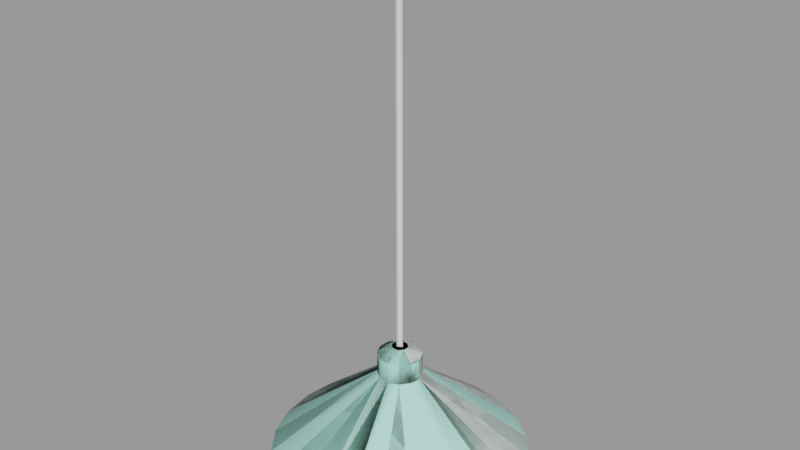 # Source: light_cone_farm.blend  (saved by Blender 2.92.15; exported with 4.5.12 LTS)
import bpy
from mathutils import Matrix  # noqa: F401  (used for matrix-valued properties, if any)

bpy.ops.wm.read_factory_settings(use_empty=True)
scene = bpy.context.scene
scene.name = 'light_cone_farm.qc'

# ---- collections
col_light_cone_farm = bpy.data.collections.new('light_cone_farm'); scene.collection.children.link(col_light_cone_farm)

# ---- materials (node trees are filled in below, after node groups)
mat_lights = bpy.data.materials.new('lights')
mat_lights.use_transparent_shadow = False
mat_lights.diffuse_color = (0.8532, 0.8735, 0.8707, 1.0)
mat_phy = bpy.data.materials.new('  phy')
mat_phy.use_transparent_shadow = False
mat_phy.diffuse_color = (0.4662, 0.9315, 0.7917, 1.0)

# ---- material node trees

# ---- meshes
me_light_cone_farm_reference = bpy.data.meshes.new('light_cone_farm_reference')
me_light_cone_farm_reference.from_pydata([(2.134, -2.134, 48.5), (-2.134, -2.134, 48.5), (0.5, -0.5, 47.73), (-0.5, -0.5, 47.73), (-1.053, -2.541, 0.5564), (0.359, -2.728, 0.5564), (-0.3793, -0.9156, 1.478), (0.3927, -0.9481, 1.478), (1.675, -2.183, 0.5564), (0.9156, -0.3793, 1.478), (2.541, -1.053, 0.5564), (-1.764, -3.055, -7.839), (-3.53, 0.0, -7.839), (-1.09, -1.888, -10.08), (-2.183, 0.0, -10.08), (-1.764, 3.055, -7.839), (-1.09, 1.888, -10.08), (1.764, 3.055, -7.839), (1.09, 1.888, -10.08), (3.53, 0.0, -7.839), (2.183, 1e-06, -10.08), (1.764, -3.055, -7.839), (1.09, -1.888, -10.08), (0.0, 0.0, -11.15), (2.53, -1.048, -2.179), (1.668, -2.173, -2.179), (0.3573, -2.716, -2.179), (-1.048, -2.53, -2.179), (-2.134, 2.134, 48.5), (-0.5, 0.5, 47.73), (2.134, 2.134, 48.5), (0.5, 0.5, 47.73), (-15.44, 4.136, -13.08), (-16.0, 0.0, -13.08), (-2.53, 1.048, -2.179), (-2.716, -0.3573, -2.179), (-15.44, -4.136, -13.08), (-13.84, -7.994, -13.08), (-2.173, -1.668, -2.179), (-11.31, -11.31, -13.08), (-7.994, -13.84, -13.08), (-4.136, -15.44, -13.08), (-1.811, -3.136, -5.009), (-3.624, 0.0, -5.009), (-1.811, 3.136, -5.009), (1.811, 3.136, -5.009), (3.624, 0.0, -5.009), (1.811, -3.136, -5.009), (-0.8727, -1.511, -2.497), (0.8727, -1.511, -2.497), (1.747, 0.0, -2.497), (0.8727, 1.511, -2.497), (-0.8727, 1.511, -2.497), (-1.747, 0.0, -2.497), (4.136, 15.44, -13.08), (4.064, 15.17, -13.37), (-1e-06, 15.72, -13.37), (-1e-06, 16.0, -13.08), (-4.064, 15.17, -13.37), (-4.136, 15.44, -13.08), (-7.854, 13.6, -13.37), (-7.994, 13.84, -13.08), (-11.12, 11.12, -13.37), (-11.31, 11.31, -13.08), (-13.6, 7.854, -13.37), (-13.84, 7.994, -13.08), (-15.17, 4.064, -13.37), (-4.064, -15.17, -13.37), (-7.854, -13.6, -13.37), (-11.12, -11.12, -13.37), (-13.6, -7.854, -13.37), (-15.17, -4.064, -13.37), (-15.72, 0.0, -13.37), (1e-06, -16.0, -13.08), (4.136, -15.44, -13.08), (7.994, -13.84, -13.08), (11.31, -11.31, -13.08), (13.84, -7.994, -13.08), (15.44, -4.136, -13.08), (-2.541, 1.053, 0.5564), (-2.728, -0.359, 0.5564), (-0.9156, 0.3793, 1.478), (-0.9481, -0.3927, 1.478), (-2.183, -1.675, 0.5564), (15.17, -4.064, -13.37), (13.6, -7.854, -13.37), (11.12, -11.12, -13.37), (7.854, -13.6, -13.37), (4.064, -15.17, -13.37), (1e-06, -15.72, -13.37), (16.0, 1e-06, -13.08), (2.716, 0.3573, -2.179), (15.44, 4.136, -13.08), (13.84, 7.994, -13.08), (2.173, 1.668, -2.179), (11.31, 11.31, -13.08), (7.994, 13.84, -13.08), (1.048, 2.53, -2.179), (-0.3573, 2.716, -2.179), (-1.668, 2.173, -2.179), (7.854, 13.6, -13.37), (11.12, 11.12, -13.37), (13.6, 7.854, -13.37), (15.17, 4.064, -13.37), (15.72, 1e-06, -13.37), (-0.2211, 0.383, 1.478), (-0.2211, -0.383, 1.478), (-0.3317, 0.383, 48.0), (-0.3317, -0.383, 48.0), (0.3317, -2e-06, 48.0), (0.4422, 0.0, 1.478), (0.0, 0.0, -0.5699), (1.053, 2.541, 0.5564), (-0.359, 2.728, 0.5564), (0.3793, 0.9156, 1.478), (-0.3927, 0.9481, 1.478), (-1.675, 2.183, 0.5564), (2.183, 1.675, 0.5564), (2.728, 0.359, 0.5564), (0.9481, 0.3927, 1.478)], [], [(0, 1, 2), (3, 2, 1), (4, 5, 6), (7, 6, 5), (7, 5, 8), (8, 9, 7), (10, 9, 8), (11, 12, 13), (14, 13, 12), (12, 15, 14), (16, 14, 15), (15, 17, 16), (18, 16, 17), (17, 19, 18), (20, 18, 19), (19, 21, 20), (21, 22, 20), (21, 11, 22), (13, 22, 11), (23, 22, 13), (20, 22, 23), (23, 18, 20), (23, 16, 18), (23, 14, 16), (23, 13, 14), (10, 8, 24), (25, 24, 8), (8, 5, 25), (5, 26, 25), (5, 4, 26), (4, 27, 26), (1, 28, 3), (29, 3, 28), (30, 0, 31), (2, 31, 0), (29, 31, 3), (31, 2, 3), (28, 30, 29), (30, 31, 29), (32, 33, 34), (35, 34, 33), (33, 36, 35), (36, 37, 35), (35, 37, 38), (37, 39, 38), (39, 40, 38), (40, 27, 38), (27, 40, 41), (42, 43, 11), (11, 43, 12), (43, 44, 12), (44, 15, 12), (44, 45, 15), (45, 17, 15), (45, 46, 17), (19, 17, 46), (46, 47, 19), (47, 21, 19), (47, 42, 21), (21, 42, 11), (42, 47, 48), (47, 49, 48), (47, 46, 49), (50, 49, 46), (46, 45, 50), (45, 51, 50), (45, 44, 51), (51, 44, 52), (44, 43, 52), (52, 43, 53), (43, 42, 53), (42, 48, 53), (54, 55, 56), (57, 54, 56), (56, 58, 57), (59, 57, 58), (58, 60, 59), (61, 59, 60), (60, 62, 61), (63, 61, 62), (62, 64, 63), (65, 63, 64), (64, 66, 65), (32, 65, 66), (41, 40, 67), (68, 67, 40), (40, 39, 68), (69, 68, 39), (39, 37, 69), (70, 69, 37), (37, 36, 70), (71, 70, 36), (36, 33, 71), (72, 71, 33), (33, 32, 72), (32, 66, 72), (41, 73, 27), (26, 27, 73), (73, 74, 26), (74, 75, 26), (26, 75, 25), (75, 76, 25), (76, 77, 25), (77, 24, 25), (24, 77, 78), (79, 80, 81), (82, 81, 80), (82, 80, 83), (83, 6, 82), (4, 6, 83), (78, 77, 84), (85, 84, 77), (77, 76, 85), (86, 85, 76), (76, 75, 86), (87, 86, 75), (75, 74, 87), (88, 87, 74), (74, 73, 88), (89, 88, 73), (73, 41, 89), (41, 67, 89), (78, 90, 24), (91, 24, 90), (90, 92, 91), (92, 93, 91), (91, 93, 94), (93, 95, 94), (95, 96, 94), (96, 97, 94), (97, 96, 54), (54, 57, 97), (98, 97, 57), (57, 59, 98), (59, 61, 98), (98, 61, 99), (61, 63, 99), (63, 65, 99), (65, 34, 99), (34, 65, 32), (54, 96, 55), (100, 55, 96), (96, 95, 100), (101, 100, 95), (95, 93, 101), (102, 101, 93), (93, 92, 102), (103, 102, 92), (92, 90, 103), (104, 103, 90), (90, 78, 104), (78, 84, 104), (105, 106, 107), (106, 108, 107), (106, 109, 108), (110, 109, 106), (110, 105, 109), (105, 107, 109), (104, 84, 111), (111, 103, 104), (111, 102, 103), (111, 101, 102), (111, 100, 101), (111, 55, 100), (89, 67, 111), (111, 88, 89), (111, 87, 88), (111, 86, 87), (111, 85, 86), (111, 84, 85), (56, 55, 111), (111, 58, 56), (111, 60, 58), (111, 62, 60), (111, 64, 62), (111, 66, 64), (72, 66, 111), (111, 71, 72), (111, 70, 71), (111, 69, 70), (111, 68, 69), (111, 67, 68), (112, 113, 114), (115, 114, 113), (115, 113, 116), (116, 81, 115), (79, 81, 116), (112, 117, 97), (94, 97, 117), (117, 118, 94), (118, 91, 94), (118, 10, 91), (10, 24, 91), (79, 116, 34), (99, 34, 116), (116, 113, 99), (113, 98, 99), (113, 112, 98), (112, 97, 98), (4, 83, 27), (38, 27, 83), (83, 80, 38), (80, 35, 38), (80, 79, 35), (79, 34, 35), (7, 9, 6), (6, 9, 82), (82, 9, 81), (9, 119, 81), (119, 114, 81), (114, 115, 81), (10, 118, 9), (119, 9, 118), (119, 118, 117), (117, 114, 119), (112, 114, 117)])
me_light_cone_farm_reference.polygons.foreach_set('use_smooth', [True] * 216)
_k = set([(0, 2), (0, 31), (1, 2), (1, 3), (2, 3), (2, 31), (3, 28), (3, 29), (4, 5), (4, 83), (5, 8), (6, 7), (6, 82), (7, 9), (8, 10), (9, 119), (10, 118), (24, 25), (24, 91), (25, 26), (26, 27), (27, 38), (28, 29), (29, 30), (29, 31), (30, 31), (32, 33), (32, 65), (33, 36), (34, 35), (34, 99), (35, 38), (36, 37), (37, 39), (39, 40), (40, 41), (41, 73), (54, 57), (54, 96), (55, 56), (55, 100), (56, 58), (57, 59), (58, 60), (59, 61), (60, 62), (61, 63), (62, 64), (63, 65), (64, 66), (66, 72), (67, 68), (67, 89), (68, 69), (69, 70), (70, 71), (71, 72), (73, 74), (74, 75), (75, 76), (76, 77), (77, 78), (78, 90), (79, 80), (79, 116), (80, 83), (81, 82), (81, 115), (84, 85), (84, 104), (85, 86), (86, 87), (87, 88), (88, 89), (90, 92), (91, 94), (92, 93), (93, 95), (94, 97), (95, 96), (97, 98), (98, 99), (100, 101), (101, 102), (102, 103), (103, 104), (105, 107), (105, 109), (106, 107), (112, 113), (112, 117), (113, 116), (114, 115), (114, 119), (117, 118)])
me_light_cone_farm_reference.attributes.new('sharp_edge', 'BOOLEAN', 'EDGE').data.foreach_set('value', [ (min(e.vertices), max(e.vertices)) in _k for e in me_light_cone_farm_reference.edges])
_uv = me_light_cone_farm_reference.uv_layers.new(name='UVMap')
_uv.uv.foreach_set('vector', [0.8993, 0.9618, 0.9316, 0.9617, 0.9123, 0.9754, 0.9194, 0.9754, 0.9123, 0.9754, 0.9316, 0.9617, 0.8538, 0.9932, 0.8573, 0.9781, 0.8312, 0.9805, 0.8362, 0.9702, 0.8312, 0.9805, 0.8573, 0.9781, 0.8362, 0.9702, 0.8573, 0.9781, 0.8572, 0.9621, 0.8572, 0.9621, 0.8311, 0.9599, 0.8362, 0.9702, 0.8536, 0.947, 0.8311, 0.9599, 0.8572, 0.9621, 0.9372, 0.99, 0.966, 0.997, 0.9479, 0.9716, 0.9647, 0.9761, 0.9479, 0.9716, 0.966, 0.997, 0.966, 0.997, 0.9952, 0.9787, 0.9647, 0.9761, 0.9787, 0.9663, 0.9647, 0.9761, 0.9952, 0.9787, 0.9952, 0.9787, 0.9967, 0.9391, 0.9787, 0.9663, 0.9784, 0.9479, 0.9787, 0.9663, 0.9967, 0.9391, 0.9967, 0.9391, 0.9704, 0.9175, 0.9784, 0.9479, 0.9645, 0.9376, 0.9784, 0.9479, 0.9704, 0.9175, 0.9704, 0.9175, 0.9393, 0.9219, 0.9645, 0.9376, 0.9393, 0.9219, 0.9481, 0.9417, 0.9645, 0.9376, 0.9393, 0.9219, 0.9194, 0.9458, 0.9481, 0.9417, 0.94, 0.9573, 0.9481, 0.9417, 0.9194, 0.9458, 0.9612, 0.9569, 0.9481, 0.9417, 0.94, 0.9573, 0.9645, 0.9376, 0.9481, 0.9417, 0.9612, 0.9569, 0.9612, 0.9569, 0.9784, 0.9479, 0.9645, 0.9376, 0.9612, 0.9569, 0.9787, 0.9663, 0.9784, 0.9479, 0.9612, 0.9569, 0.9647, 0.9761, 0.9787, 0.9663, 0.9612, 0.9569, 0.9479, 0.9716, 0.9647, 0.9761, 0.8536, 0.947, 0.8572, 0.9621, 0.8878, 0.9461, 0.8879, 0.962, 0.8878, 0.9461, 0.8572, 0.9621, 0.8572, 0.9621, 0.8573, 0.9781, 0.8879, 0.962, 0.8573, 0.9781, 0.8879, 0.9779, 0.8879, 0.962, 0.8573, 0.9781, 0.8538, 0.9932, 0.8879, 0.9779, 0.8538, 0.9932, 0.888, 0.9938, 0.8879, 0.9779, 0.9316, 0.9617, 0.9315, 0.9939, 0.9194, 0.9754, 0.9194, 0.9825, 0.9194, 0.9754, 0.9315, 0.9939, 0.8991, 0.994, 0.8993, 0.9618, 0.9124, 0.9826, 0.9123, 0.9754, 0.9124, 0.9826, 0.8993, 0.9618, 0.9194, 0.9825, 0.9124, 0.9826, 0.9194, 0.9754, 0.9124, 0.9826, 0.9123, 0.9754, 0.9194, 0.9754, 0.9315, 0.9939, 0.8991, 0.994, 0.9194, 0.9825, 0.8991, 0.994, 0.9124, 0.9826, 0.9194, 0.9825, 0.9814, 0.7891, 0.9419, 0.7639, 0.8655, 0.9428, 0.8521, 0.9343, 0.8655, 0.9428, 0.9419, 0.7639, 0.9419, 0.7639, 0.8982, 0.7474, 0.8521, 0.9343, 0.8982, 0.7474, 0.852, 0.7399, 0.8521, 0.9343, 0.8521, 0.9343, 0.852, 0.7399, 0.8364, 0.9317, 0.852, 0.7399, 0.8053, 0.7417, 0.8364, 0.9317, 0.8053, 0.7417, 0.7599, 0.753, 0.8364, 0.9317, 0.7599, 0.753, 0.821, 0.9355, 0.8364, 0.9317, 0.821, 0.9355, 0.7599, 0.753, 0.7177, 0.7732, 0.5912, 0.8799, 0.5938, 0.8505, 0.5683, 0.8775, 0.5683, 0.8775, 0.5938, 0.8505, 0.5708, 0.8489, 0.5938, 0.8505, 0.5953, 0.821, 0.5708, 0.8489, 0.5953, 0.821, 0.5723, 0.8202, 0.5708, 0.8489, 0.5953, 0.821, 0.5959, 0.7915, 0.5723, 0.8202, 0.5959, 0.7915, 0.5729, 0.7915, 0.5723, 0.8202, 0.5959, 0.7915, 0.5955, 0.762, 0.5729, 0.7915, 0.5725, 0.7627, 0.5729, 0.7915, 0.5955, 0.762, 0.5955, 0.762, 0.5942, 0.7326, 0.5725, 0.7627, 0.5942, 0.7326, 0.5712, 0.734, 0.5725, 0.7627, 0.5942, 0.7326, 0.5918, 0.7032, 0.5712, 0.734, 0.5712, 0.734, 0.5918, 0.7032, 0.5689, 0.7054, 0.9098, 0.8949, 0.9342, 0.9116, 0.9299, 0.8791, 0.9342, 0.9116, 0.9416, 0.8872, 0.9299, 0.8791, 0.9342, 0.9116, 0.9636, 0.9114, 0.9416, 0.8872, 0.9559, 0.8871, 0.9416, 0.8872, 0.9636, 0.9114, 0.9636, 0.9114, 0.9877, 0.8944, 0.9559, 0.8871, 0.9877, 0.8944, 0.9675, 0.8789, 0.9559, 0.8871, 0.9877, 0.8944, 0.9978, 0.8667, 0.9675, 0.8789, 0.9675, 0.8789, 0.9978, 0.8667, 0.9723, 0.8655, 0.9978, 0.8667, 0.9903, 0.8382, 0.9723, 0.8655, 0.9723, 0.8655, 0.9903, 0.8382, 0.9687, 0.8518, 0.9903, 0.8382, 0.9678, 0.8191, 0.9687, 0.8518, 0.9678, 0.8191, 0.9579, 0.8426, 0.9687, 0.8518, 0.8244, 0.9605, 0.8215, 0.9552, 0.7805, 0.9759, 0.7822, 0.9807, 0.8244, 0.9605, 0.7805, 0.9759, 0.7805, 0.9759, 0.7362, 0.9883, 0.7822, 0.9807, 0.737, 0.9927, 0.7822, 0.9807, 0.7362, 0.9883, 0.7362, 0.9883, 0.6904, 0.992, 0.737, 0.9927, 0.6904, 0.9966, 0.737, 0.9927, 0.6904, 0.992, 0.6904, 0.992, 0.6447, 0.9871, 0.6904, 0.9966, 0.6438, 0.9921, 0.6904, 0.9966, 0.6447, 0.9871, 0.6447, 0.9871, 0.6009, 0.9734, 0.6438, 0.9921, 0.5989, 0.9791, 0.6438, 0.9921, 0.6009, 0.9734, 0.6009, 0.9734, 0.5604, 0.9516, 0.5989, 0.9791, 0.557, 0.9583, 0.5989, 0.9791, 0.5604, 0.9516, 0.557, 0.9583, 0.5989, 0.9791, 0.5604, 0.9516, 0.6009, 0.9734, 0.5604, 0.9516, 0.5989, 0.9791, 0.5989, 0.9791, 0.6438, 0.9921, 0.6009, 0.9734, 0.6447, 0.9871, 0.6009, 0.9734, 0.6438, 0.9921, 0.6438, 0.9921, 0.6904, 0.9966, 0.6447, 0.9871, 0.6904, 0.992, 0.6447, 0.9871, 0.6904, 0.9966, 0.6904, 0.9966, 0.737, 0.9927, 0.6904, 0.992, 0.7362, 0.9883, 0.6904, 0.992, 0.737, 0.9927, 0.737, 0.9927, 0.7822, 0.9807, 0.7362, 0.9883, 0.7805, 0.9759, 0.7362, 0.9883, 0.7822, 0.9807, 0.7822, 0.9807, 0.8244, 0.9605, 0.7805, 0.9759, 0.8244, 0.9605, 0.8215, 0.9552, 0.7805, 0.9759, 0.9814, 0.7891, 0.9419, 0.7639, 0.8655, 0.9428, 0.8521, 0.9343, 0.8655, 0.9428, 0.9419, 0.7639, 0.9419, 0.7639, 0.8982, 0.7474, 0.8521, 0.9343, 0.8982, 0.7474, 0.852, 0.7399, 0.8521, 0.9343, 0.8521, 0.9343, 0.852, 0.7399, 0.8364, 0.9317, 0.852, 0.7399, 0.8053, 0.7417, 0.8364, 0.9317, 0.8053, 0.7417, 0.7599, 0.753, 0.8364, 0.9317, 0.7599, 0.753, 0.821, 0.9355, 0.8364, 0.9317, 0.821, 0.9355, 0.7599, 0.753, 0.7177, 0.7732, 0.8538, 0.9932, 0.8573, 0.9781, 0.8312, 0.9805, 0.8362, 0.9702, 0.8312, 0.9805, 0.8573, 0.9781, 0.8362, 0.9702, 0.8573, 0.9781, 0.8572, 0.9621, 0.8572, 0.9621, 0.8311, 0.9599, 0.8362, 0.9702, 0.8536, 0.947, 0.8311, 0.9599, 0.8572, 0.9621, 0.557, 0.9583, 0.5989, 0.9791, 0.5604, 0.9516, 0.6009, 0.9734, 0.5604, 0.9516, 0.5989, 0.9791, 0.5989, 0.9791, 0.6438, 0.9921, 0.6009, 0.9734, 0.6447, 0.9871, 0.6009, 0.9734, 0.6438, 0.9921, 0.6438, 0.9921, 0.6904, 0.9966, 0.6447, 0.9871, 0.6904, 0.992, 0.6447, 0.9871, 0.6904, 0.9966, 0.6904, 0.9966, 0.737, 0.9927, 0.6904, 0.992, 0.7362, 0.9883, 0.6904, 0.992, 0.737, 0.9927, 0.737, 0.9927, 0.7822, 0.9807, 0.7362, 0.9883, 0.7805, 0.9759, 0.7362, 0.9883, 0.7822, 0.9807, 0.7822, 0.9807, 0.8244, 0.9605, 0.7805, 0.9759, 0.8244, 0.9605, 0.8215, 0.9552, 0.7805, 0.9759, 0.9814, 0.7891, 0.9419, 0.7639, 0.8655, 0.9428, 0.8521, 0.9343, 0.8655, 0.9428, 0.9419, 0.7639, 0.9419, 0.7639, 0.8982, 0.7474, 0.8521, 0.9343, 0.8982, 0.7474, 0.852, 0.7399, 0.8521, 0.9343, 0.8521, 0.9343, 0.852, 0.7399, 0.8364, 0.9317, 0.852, 0.7399, 0.8053, 0.7417, 0.8364, 0.9317, 0.8053, 0.7417, 0.7599, 0.753, 0.8364, 0.9317, 0.7599, 0.753, 0.821, 0.9355, 0.8364, 0.9317, 0.821, 0.9355, 0.7599, 0.753, 0.7177, 0.7732, 0.9814, 0.7891, 0.9419, 0.7639, 0.8655, 0.9428, 0.8521, 0.9343, 0.8655, 0.9428, 0.9419, 0.7639, 0.9419, 0.7639, 0.8982, 0.7474, 0.8521, 0.9343, 0.8982, 0.7474, 0.852, 0.7399, 0.8521, 0.9343, 0.8521, 0.9343, 0.852, 0.7399, 0.8364, 0.9317, 0.852, 0.7399, 0.8053, 0.7417, 0.8364, 0.9317, 0.8053, 0.7417, 0.7599, 0.753, 0.8364, 0.9317, 0.7599, 0.753, 0.821, 0.9355, 0.8364, 0.9317, 0.821, 0.9355, 0.7599, 0.753, 0.7177, 0.7732, 0.557, 0.9583, 0.5989, 0.9791, 0.5604, 0.9516, 0.6009, 0.9734, 0.5604, 0.9516, 0.5989, 0.9791, 0.5989, 0.9791, 0.6438, 0.9921, 0.6009, 0.9734, 0.6447, 0.9871, 0.6009, 0.9734, 0.6438, 0.9921, 0.6438, 0.9921, 0.6904, 0.9966, 0.6447, 0.9871, 0.6904, 0.992, 0.6447, 0.9871, 0.6904, 0.9966, 0.6904, 0.9966, 0.737, 0.9927, 0.6904, 0.992, 0.7362, 0.9883, 0.6904, 0.992, 0.737, 0.9927, 0.737, 0.9927, 0.7822, 0.9807, 0.7362, 0.9883, 0.7805, 0.9759, 0.7362, 0.9883, 0.7822, 0.9807, 0.7822, 0.9807, 0.8244, 0.9605, 0.7805, 0.9759, 0.8244, 0.9605, 0.8215, 0.9552, 0.7805, 0.9759, 0.9676, 0.2684, 0.9759, 0.2684, 0.9676, 0.7726, 0.9759, 0.2684, 0.9759, 0.7726, 0.9676, 0.7726, 0.9759, 0.2684, 0.9842, 0.7726, 0.9759, 0.7726, 0.9842, 0.2684, 0.9842, 0.7726, 0.9759, 0.2684, 0.9842, 0.2684, 0.9925, 0.2684, 0.9842, 0.7726, 0.9925, 0.2684, 0.9925, 0.7726, 0.9842, 0.7726, 0.7805, 0.9759, 0.8215, 0.9552, 0.6948, 0.7651, 0.6948, 0.7651, 0.7362, 0.9883, 0.7805, 0.9759, 0.6948, 0.7651, 0.6904, 0.992, 0.7362, 0.9883, 0.6948, 0.7651, 0.6447, 0.9871, 0.6904, 0.992, 0.6948, 0.7651, 0.6009, 0.9734, 0.6447, 0.9871, 0.6948, 0.7651, 0.5604, 0.9516, 0.6009, 0.9734, 0.7805, 0.9759, 0.8215, 0.9552, 0.6948, 0.7651, 0.6948, 0.7651, 0.7362, 0.9883, 0.7805, 0.9759, 0.6948, 0.7651, 0.6904, 0.992, 0.7362, 0.9883, 0.6948, 0.7651, 0.6447, 0.9871, 0.6904, 0.992, 0.6948, 0.7651, 0.6009, 0.9734, 0.6447, 0.9871, 0.6948, 0.7651, 0.5604, 0.9516, 0.6009, 0.9734, 0.7805, 0.9759, 0.8215, 0.9552, 0.6948, 0.7651, 0.6948, 0.7651, 0.7362, 0.9883, 0.7805, 0.9759, 0.6948, 0.7651, 0.6904, 0.992, 0.7362, 0.9883, 0.6948, 0.7651, 0.6447, 0.9871, 0.6904, 0.992, 0.6948, 0.7651, 0.6009, 0.9734, 0.6447, 0.9871, 0.6948, 0.7651, 0.5604, 0.9516, 0.6009, 0.9734, 0.7805, 0.9759, 0.8215, 0.9552, 0.6948, 0.7651, 0.6948, 0.7651, 0.7362, 0.9883, 0.7805, 0.9759, 0.6948, 0.7651, 0.6904, 0.992, 0.7362, 0.9883, 0.6948, 0.7651, 0.6447, 0.9871, 0.6904, 0.992, 0.6948, 0.7651, 0.6009, 0.9734, 0.6447, 0.9871, 0.6948, 0.7651, 0.5604, 0.9516, 0.6009, 0.9734, 0.8538, 0.9932, 0.8573, 0.9781, 0.8312, 0.9805, 0.8362, 0.9702, 0.8312, 0.9805, 0.8573, 0.9781, 0.8362, 0.9702, 0.8573, 0.9781, 0.8572, 0.9621, 0.8572, 0.9621, 0.8311, 0.9599, 0.8362, 0.9702, 0.8536, 0.947, 0.8311, 0.9599, 0.8572, 0.9621, 0.8536, 0.947, 0.8572, 0.9621, 0.8878, 0.9461, 0.8879, 0.962, 0.8878, 0.9461, 0.8572, 0.9621, 0.8572, 0.9621, 0.8573, 0.9781, 0.8879, 0.962, 0.8573, 0.9781, 0.8879, 0.9779, 0.8879, 0.962, 0.8573, 0.9781, 0.8538, 0.9932, 0.8879, 0.9779, 0.8538, 0.9932, 0.888, 0.9938, 0.8879, 0.9779, 0.8536, 0.947, 0.8572, 0.9621, 0.8878, 0.9461, 0.8879, 0.962, 0.8878, 0.9461, 0.8572, 0.9621, 0.8572, 0.9621, 0.8573, 0.9781, 0.8879, 0.962, 0.8573, 0.9781, 0.8879, 0.9779, 0.8879, 0.962, 0.8573, 0.9781, 0.8538, 0.9932, 0.8879, 0.9779, 0.8538, 0.9932, 0.888, 0.9938, 0.8879, 0.9779, 0.8536, 0.947, 0.8572, 0.9621, 0.8878, 0.9461, 0.8879, 0.962, 0.8878, 0.9461, 0.8572, 0.9621, 0.8572, 0.9621, 0.8573, 0.9781, 0.8879, 0.962, 0.8573, 0.9781, 0.8879, 0.9779, 0.8879, 0.962, 0.8573, 0.9781, 0.8538, 0.9932, 0.8879, 0.9779, 0.8538, 0.9932, 0.888, 0.9938, 0.8879, 0.9779, 0.9153, 0.9336, 0.9153, 0.9236, 0.9076, 0.94, 0.9076, 0.94, 0.9153, 0.9236, 0.8977, 0.94, 0.8977, 0.94, 0.9153, 0.9236, 0.8912, 0.9324, 0.9153, 0.9236, 0.9088, 0.916, 0.8912, 0.9324, 0.9088, 0.916, 0.8989, 0.916, 0.8912, 0.9324, 0.8989, 0.916, 0.8912, 0.9224, 0.8912, 0.9324, 0.8538, 0.9932, 0.8573, 0.9781, 0.8312, 0.9805, 0.8362, 0.9702, 0.8312, 0.9805, 0.8573, 0.9781, 0.8362, 0.9702, 0.8573, 0.9781, 0.8572, 0.9621, 0.8572, 0.9621, 0.8311, 0.9599, 0.8362, 0.9702, 0.8536, 0.947, 0.8311, 0.9599, 0.8572, 0.9621])
me_light_cone_farm_reference.materials.append(mat_lights)
me_light_cone_farm_reference.use_remesh_fix_poles = True
me_light_cone_farm_reference.use_remesh_preserve_attributes = False
me_light_cone_farm_reference.use_mirror_vertex_groups = False
me_light_cone_farm_reference.update()
me_light_cone_farm_reference.normals_split_custom_set([tuple(v) for v in zip(*[iter([0.0, -0.4255, -0.905, 0.0, -0.4255, -0.905, 0.0, -0.4255, -0.905, 0.0, -0.4255, -0.905, 0.0, -0.4255, -0.905, 0.0, -0.4255, -0.905, -0.1776, -0.4287, 0.8858, 0.03561, -0.4649, 0.8846, -0.1726, -0.4166, 0.8926, 0.1714, -0.4139, 0.8941, -0.1726, -0.4166, 0.8926, 0.03561, -0.4649, 0.8846, 0.1714, -0.4139, 0.8941, 0.03561, -0.4649, 0.8846, 0.3036, -0.354, 0.8846, 0.3036, -0.354, 0.8846, 0.4164, -0.1725, 0.8927, 0.1714, -0.4139, 0.8941, 0.4287, -0.1776, 0.8858, 0.4164, -0.1725, 0.8927, 0.3036, -0.354, 0.8846, -0.488, -0.824, -0.2878, -0.9575, 0.01106, -0.2881, -0.4396, -0.5636, -0.6994, -0.7075, 0.09942, -0.6997, -0.4396, -0.5636, -0.6994, -0.9575, 0.01106, -0.2881, -0.9575, 0.01106, -0.2881, -0.4689, 0.835, -0.2879, -0.7075, 0.09942, -0.6997, -0.2677, 0.6627, -0.6993, -0.7075, 0.09942, -0.6997, -0.4689, 0.835, -0.2879, -0.4689, 0.835, -0.2879, 0.488, 0.824, -0.2878, -0.2677, 0.6627, -0.6993, 0.4396, 0.5636, -0.6994, -0.2677, 0.6627, -0.6993, 0.488, 0.824, -0.2878, 0.488, 0.824, -0.2878, 0.9575, -0.01106, -0.2881, 0.4396, 0.5636, -0.6994, 0.7075, -0.09942, -0.6997, 0.4396, 0.5636, -0.6994, 0.9575, -0.01106, -0.2881, 0.9575, -0.01106, -0.2881, 0.4689, -0.835, -0.2879, 0.7075, -0.09942, -0.6997, 0.4689, -0.835, -0.2879, 0.2677, -0.6627, -0.6993, 0.7075, -0.09942, -0.6997, 0.4689, -0.835, -0.2879, -0.488, -0.824, -0.2878, 0.2677, -0.6627, -0.6993, -0.4396, -0.5636, -0.6994, 0.2677, -0.6627, -0.6993, -0.488, -0.824, -0.2878, -1.414e-07, -7.38e-08, -1.0, 0.2677, -0.6627, -0.6993, -0.4396, -0.5636, -0.6994, 0.7075, -0.09942, -0.6997, 0.2677, -0.6627, -0.6993, -1.414e-07, -7.38e-08, -1.0, -1.414e-07, -7.38e-08, -1.0, 0.4396, 0.5636, -0.6994, 0.7075, -0.09942, -0.6997, -1.414e-07, -7.38e-08, -1.0, -0.2677, 0.6627, -0.6993, 0.4396, 0.5636, -0.6994, -1.414e-07, -7.38e-08, -1.0, -0.7075, 0.09942, -0.6997, -0.2677, 0.6627, -0.6993, -1.414e-07, -7.38e-08, -1.0, -0.4396, -0.5636, -0.6994, -0.7075, 0.09942, -0.6997, 0.9542, -0.2993, -0.004477, 0.6774, -0.7356, -0.004474, 0.8863, -0.4631, -0.004482, 0.536, -0.8442, -0.004481, 0.8863, -0.4631, -0.004482, 0.6774, -0.7356, -0.004474, 0.6774, -0.7356, -0.004474, 0.2179, -0.976, -0.004472, 0.536, -0.8442, -0.004481, 0.2179, -0.976, -0.004472, 0.04121, -0.9991, -0.004472, 0.536, -0.8442, -0.004481, 0.2179, -0.976, -0.004472, -0.2993, -0.9542, -0.004466, 0.04121, -0.9991, -0.004472, -0.2993, -0.9542, -0.004466, -0.4631, -0.8863, -0.004479, 0.04121, -0.9991, -0.004472, -0.4255, 0.0, -0.905, -0.4255, 0.0, -0.905, -0.4255, 0.0, -0.905, -0.4255, 0.0, -0.905, -0.4255, 0.0, -0.905, -0.4255, 0.0, -0.905, 0.4255, 0.0, -0.905, 0.4255, 0.0, -0.905, 0.4255, 0.0, -0.905, 0.4255, 0.0, -0.905, 0.4255, 0.0, -0.905, 0.4255, 0.0, -0.905, 0.0, 0.0, -1.0, 0.0, 0.0, -1.0, 0.0, 0.0, -1.0, 0.0, 0.0, -1.0, 0.0, 0.0, -1.0, 0.0, 0.0, -1.0, 0.0, 0.4255, -0.905, 0.0, 0.4255, -0.905, 0.0, 0.4255, -0.905, 0.0, 0.4255, -0.905, 0.0, 0.4255, -0.905, 0.0, 0.4255, -0.905, -0.6126, 0.1657, 0.7728, -0.6336, 0.02784, 0.7732, -0.5949, 0.202, 0.778, -0.6159, -0.1235, 0.7781, -0.5949, 0.202, 0.778, -0.6336, 0.02784, 0.7732, -0.6336, 0.02784, 0.7732, -0.6126, -0.1657, 0.7728, -0.6159, -0.1235, 0.7781, -0.6126, -0.1657, 0.7728, -0.5632, -0.2924, 0.7728, -0.6159, -0.1235, 0.7781, -0.6159, -0.1235, 0.7781, -0.5632, -0.2924, 0.7728, -0.4718, -0.4146, 0.7782, -0.5632, -0.2924, 0.7728, -0.449, -0.448, 0.7731, -0.4718, -0.4146, 0.7782, -0.449, -0.448, 0.7731, -0.3401, -0.5356, 0.7729, -0.4718, -0.4146, 0.7782, -0.3401, -0.5356, 0.7729, -0.202, -0.5949, 0.778, -0.4718, -0.4146, 0.7782, -0.202, -0.5949, 0.778, -0.3401, -0.5356, 0.7729, -0.1651, -0.6128, 0.7728, -0.4616, -0.8321, 0.3073, -0.9514, -0.01596, 0.3075, -0.488, -0.824, -0.2878, -0.488, -0.824, -0.2878, -0.9514, -0.01596, 0.3075, -0.9575, 0.01106, -0.2881, -0.9514, -0.01596, 0.3075, -0.4892, 0.8162, 0.3073, -0.9575, 0.01106, -0.2881, -0.4892, 0.8162, 0.3073, -0.4689, 0.835, -0.2879, -0.9575, 0.01106, -0.2881, -0.4892, 0.8162, 0.3073, 0.4616, 0.8321, 0.3073, -0.4689, 0.835, -0.2879, 0.4616, 0.8321, 0.3073, 0.488, 0.824, -0.2878, -0.4689, 0.835, -0.2879, 0.4616, 0.8321, 0.3073, 0.9514, 0.01596, 0.3075, 0.488, 0.824, -0.2878, 0.9575, -0.01106, -0.2881, 0.488, 0.824, -0.2878, 0.9514, 0.01596, 0.3075, 0.9514, 0.01596, 0.3075, 0.4892, -0.8162, 0.3073, 0.9575, -0.01106, -0.2881, 0.4892, -0.8162, 0.3073, 0.4689, -0.835, -0.2879, 0.9575, -0.01106, -0.2881, 0.4892, -0.8162, 0.3073, -0.4616, -0.8321, 0.3073, 0.4689, -0.835, -0.2879, 0.4689, -0.835, -0.2879, -0.4616, -0.8321, 0.3073, -0.488, -0.824, -0.2878, -0.4616, -0.8321, 0.3073, 0.4892, -0.8162, 0.3073, -0.2637, -0.762, 0.5914, 0.4892, -0.8162, 0.3073, 0.5275, -0.6098, 0.5915, -0.2637, -0.762, 0.5914, 0.4892, -0.8162, 0.3073, 0.9514, 0.01596, 0.3075, 0.5275, -0.6098, 0.5915, 0.7915, 0.1526, 0.5918, 0.5275, -0.6098, 0.5915, 0.9514, 0.01596, 0.3075, 0.9514, 0.01596, 0.3075, 0.4616, 0.8321, 0.3073, 0.7915, 0.1526, 0.5918, 0.4616, 0.8321, 0.3073, 0.2637, 0.762, 0.5914, 0.7915, 0.1526, 0.5918, 0.4616, 0.8321, 0.3073, -0.4892, 0.8162, 0.3073, 0.2637, 0.762, 0.5914, 0.2637, 0.762, 0.5914, -0.4892, 0.8162, 0.3073, -0.5275, 0.6098, 0.5915, -0.4892, 0.8162, 0.3073, -0.9514, -0.01596, 0.3075, -0.5275, 0.6098, 0.5915, -0.5275, 0.6098, 0.5915, -0.9514, -0.01596, 0.3075, -0.7915, -0.1526, 0.5918, -0.9514, -0.01596, 0.3075, -0.4616, -0.8321, 0.3073, -0.7915, -0.1526, 0.5918, -0.4616, -0.8321, 0.3073, -0.2637, -0.762, 0.5914, -0.7915, -0.1526, 0.5918, 0.1579, 0.7054, -0.691, 0.2184, 0.6892, -0.6909, 0.0325, 0.7219, -0.6913, -0.03254, 0.7219, -0.6913, 0.1579, 0.7054, -0.691, 0.0325, 0.7219, -0.6913, 0.0325, 0.7219, -0.6913, -0.1579, 0.7054, -0.691, -0.03254, 0.7219, -0.6913, -0.2184, 0.6892, -0.6909, -0.03254, 0.7219, -0.6913, -0.1579, 0.7054, -0.691, -0.1579, 0.7054, -0.691, -0.3329, 0.6417, -0.6909, -0.2184, 0.6892, -0.6909, -0.3872, 0.6104, -0.691, -0.2184, 0.6892, -0.6909, -0.3329, 0.6417, -0.6909, -0.3329, 0.6417, -0.6909, -0.4875, 0.5334, -0.6913, -0.3872, 0.6104, -0.691, -0.5334, 0.4874, -0.6913, -0.3872, 0.6104, -0.691, -0.4875, 0.5334, -0.6913, -0.4875, 0.5334, -0.6913, -0.6105, 0.3871, -0.691, -0.5334, 0.4874, -0.6913, -0.6417, 0.3329, -0.6909, -0.5334, 0.4874, -0.6913, -0.6105, 0.3871, -0.691, -0.6105, 0.3871, -0.691, -0.6892, 0.2184, -0.6909, -0.6417, 0.3329, -0.6909, -0.7054, 0.1579, -0.691, -0.6417, 0.3329, -0.6909, -0.6892, 0.2184, -0.6909, -0.1579, -0.7054, -0.691, -0.333, -0.6417, -0.6909, -0.2184, -0.6892, -0.6909, -0.3872, -0.6104, -0.691, -0.2184, -0.6892, -0.6909, -0.333, -0.6417, -0.6909, -0.333, -0.6417, -0.6909, -0.4874, -0.5334, -0.6913, -0.3872, -0.6104, -0.691, -0.5334, -0.4875, -0.6913, -0.3872, -0.6104, -0.691, -0.4874, -0.5334, -0.6913, -0.4874, -0.5334, -0.6913, -0.6104, -0.3872, -0.691, -0.5334, -0.4875, -0.6913, -0.6417, -0.3329, -0.6909, -0.5334, -0.4875, -0.6913, -0.6104, -0.3872, -0.691, -0.6104, -0.3872, -0.691, -0.6892, -0.2183, -0.6909, -0.6417, -0.3329, -0.6909, -0.7054, -0.1579, -0.691, -0.6417, -0.3329, -0.6909, -0.6892, -0.2183, -0.6909, -0.6892, -0.2183, -0.6909, -0.7219, -0.03249, -0.6913, -0.7054, -0.1579, -0.691, -0.7219, 0.0325, -0.6913, -0.7054, -0.1579, -0.691, -0.7219, -0.03249, -0.6913, -0.7219, -0.03249, -0.6913, -0.7054, 0.1579, -0.691, -0.7219, 0.0325, -0.6913, -0.7054, 0.1579, -0.691, -0.6892, 0.2184, -0.6909, -0.7219, 0.0325, -0.6913, -0.1651, -0.6128, 0.7728, -0.02789, -0.6336, 0.7732, -0.202, -0.5949, 0.778, 0.1235, -0.6159, 0.7781, -0.202, -0.5949, 0.778, -0.02789, -0.6336, 0.7732, -0.02789, -0.6336, 0.7732, 0.1655, -0.6127, 0.7728, 0.1235, -0.6159, 0.7781, 0.1655, -0.6127, 0.7728, 0.2924, -0.5632, 0.7728, 0.1235, -0.6159, 0.7781, 0.1235, -0.6159, 0.7781, 0.2924, -0.5632, 0.7728, 0.4146, -0.4718, 0.7782, 0.2924, -0.5632, 0.7728, 0.448, -0.449, 0.7731, 0.4146, -0.4718, 0.7782, 0.448, -0.449, 0.7731, 0.5356, -0.3401, 0.7729, 0.4146, -0.4718, 0.7782, 0.5356, -0.3401, 0.7729, 0.5949, -0.202, 0.778, 0.4146, -0.4718, 0.7782, 0.5949, -0.202, 0.778, 0.5356, -0.3401, 0.7729, 0.6126, -0.1657, 0.7728, -0.4287, 0.1776, 0.8858, -0.4649, -0.03561, 0.8846, -0.4164, 0.1725, 0.8927, -0.4139, -0.1714, 0.8941, -0.4164, 0.1725, 0.8927, -0.4649, -0.03561, 0.8846, -0.4139, -0.1714, 0.8941, -0.4649, -0.03561, 0.8846, -0.354, -0.3036, 0.8846, -0.354, -0.3036, 0.8846, -0.1726, -0.4166, 0.8926, -0.4139, -0.1714, 0.8941, -0.1776, -0.4287, 0.8858, -0.1726, -0.4166, 0.8926, -0.354, -0.3036, 0.8846, 0.7054, -0.1579, -0.691, 0.6417, -0.3329, -0.6909, 0.6892, -0.2184, -0.6909, 0.6104, -0.3872, -0.691, 0.6892, -0.2184, -0.6909, 0.6417, -0.3329, -0.6909, 0.6417, -0.3329, -0.6909, 0.5334, -0.4874, -0.6913, 0.6104, -0.3872, -0.691, 0.4875, -0.5334, -0.6913, 0.6104, -0.3872, -0.691, 0.5334, -0.4874, -0.6913, 0.5334, -0.4874, -0.6913, 0.3872, -0.6104, -0.691, 0.4875, -0.5334, -0.6913, 0.3329, -0.6417, -0.6909, 0.4875, -0.5334, -0.6913, 0.3872, -0.6104, -0.691, 0.3872, -0.6104, -0.691, 0.2184, -0.6892, -0.6909, 0.3329, -0.6417, -0.6909, 0.1579, -0.7054, -0.691, 0.3329, -0.6417, -0.6909, 0.2184, -0.6892, -0.6909, 0.2184, -0.6892, -0.6909, 0.03254, -0.7219, -0.6913, 0.1579, -0.7054, -0.691, -0.0325, -0.7219, -0.6913, 0.1579, -0.7054, -0.691, 0.03254, -0.7219, -0.6913, 0.03254, -0.7219, -0.6913, -0.1579, -0.7054, -0.691, -0.0325, -0.7219, -0.6913, -0.1579, -0.7054, -0.691, -0.2184, -0.6892, -0.6909, -0.0325, -0.7219, -0.6913, 0.6126, -0.1657, 0.7728, 0.6336, -0.02789, 0.7732, 0.5949, -0.202, 0.778, 0.6159, 0.1235, 0.7781, 0.5949, -0.202, 0.778, 0.6336, -0.02789, 0.7732, 0.6336, -0.02789, 0.7732, 0.6127, 0.1656, 0.7728, 0.6159, 0.1235, 0.7781, 0.6127, 0.1656, 0.7728, 0.5632, 0.2924, 0.7728, 0.6159, 0.1235, 0.7781, 0.6159, 0.1235, 0.7781, 0.5632, 0.2924, 0.7728, 0.4718, 0.4146, 0.7782, 0.5632, 0.2924, 0.7728, 0.449, 0.448, 0.7731, 0.4718, 0.4146, 0.7782, 0.449, 0.448, 0.7731, 0.3401, 0.5356, 0.7729, 0.4718, 0.4146, 0.7782, 0.3401, 0.5356, 0.7729, 0.202, 0.5949, 0.778, 0.4718, 0.4146, 0.7782, 0.202, 0.5949, 0.778, 0.3401, 0.5356, 0.7729, 0.1652, 0.6128, 0.7728, 0.1652, 0.6128, 0.7728, 0.02789, 0.6336, 0.7732, 0.202, 0.5949, 0.778, -0.1235, 0.6159, 0.7781, 0.202, 0.5949, 0.778, 0.02789, 0.6336, 0.7732, 0.02789, 0.6336, 0.7732, -0.1651, 0.6128, 0.7728, -0.1235, 0.6159, 0.7781, -0.1651, 0.6128, 0.7728, -0.2924, 0.5632, 0.7728, -0.1235, 0.6159, 0.7781, -0.1235, 0.6159, 0.7781, -0.2924, 0.5632, 0.7728, -0.4146, 0.4718, 0.7782, -0.2924, 0.5632, 0.7728, -0.448, 0.449, 0.7731, -0.4146, 0.4718, 0.7782, -0.448, 0.449, 0.7731, -0.5356, 0.3401, 0.7729, -0.4146, 0.4718, 0.7782, -0.5356, 0.3401, 0.7729, -0.5949, 0.202, 0.778, -0.4146, 0.4718, 0.7782, -0.5949, 0.202, 0.778, -0.5356, 0.3401, 0.7729, -0.6126, 0.1657, 0.7728, 0.1579, 0.7054, -0.691, 0.3329, 0.6417, -0.6909, 0.2184, 0.6892, -0.6909, 0.3872, 0.6104, -0.691, 0.2184, 0.6892, -0.6909, 0.3329, 0.6417, -0.6909, 0.3329, 0.6417, -0.6909, 0.4874, 0.5335, -0.6913, 0.3872, 0.6104, -0.691, 0.5334, 0.4875, -0.6913, 0.3872, 0.6104, -0.691, 0.4874, 0.5335, -0.6913, 0.4874, 0.5335, -0.6913, 0.6104, 0.3872, -0.691, 0.5334, 0.4875, -0.6913, 0.6417, 0.3329, -0.6909, 0.5334, 0.4875, -0.6913, 0.6104, 0.3872, -0.691, 0.6104, 0.3872, -0.691, 0.6892, 0.2183, -0.6909, 0.6417, 0.3329, -0.6909, 0.7054, 0.1579, -0.691, 0.6417, 0.3329, -0.6909, 0.6892, 0.2183, -0.6909, 0.6892, 0.2183, -0.6909, 0.7219, 0.03249, -0.6913, 0.7054, 0.1579, -0.691, 0.7219, -0.0325, -0.6913, 0.7054, 0.1579, -0.691, 0.7219, 0.03249, -0.6913, 0.7219, 0.03249, -0.6913, 0.7054, -0.1579, -0.691, 0.7219, -0.0325, -0.6913, 0.7054, -0.1579, -0.691, 0.6892, -0.2184, -0.6909, 0.7219, -0.0325, -0.6913, -1.0, 0.0, -0.002376, -0.5, -0.866, -0.001135, -1.0, 0.0, -0.002376, -0.5, -0.866, -0.001241, -0.4996, -0.8663, -0.001187, -1.0, 0.0, -0.002376, -0.5, -0.866, -0.001241, 1.0, 1.313e-05, 0.002305, -0.4996, -0.8663, -0.001187, 1.0, 0.0, 0.002376, 1.0, 1.313e-05, 0.002305, -0.5, -0.866, -0.001241, 1.0, 0.0, 0.002376, 0.5, 0.866, 0.001188, 1.0, 1.313e-05, 0.002305, 0.5, 0.866, 0.001188, 0.5, 0.866, 0.001188, 1.0, -1.749e-05, 0.00235, -0.6314, 5.098e-09, -0.7755, -0.6099, 0.1645, -0.7752, 7.532e-08, -2.418e-07, -1.0, 7.532e-08, -2.418e-07, -1.0, -0.6099, -0.1645, -0.7752, -0.6314, 5.098e-09, -0.7755, 7.532e-08, -2.418e-07, -1.0, -0.5476, -0.315, -0.7752, -0.6099, -0.1645, -0.7752, 7.532e-08, -2.418e-07, -1.0, -0.4464, -0.4464, -0.7755, -0.5476, -0.315, -0.7752, 7.532e-08, -2.418e-07, -1.0, -0.315, -0.5476, -0.7752, -0.4464, -0.4464, -0.7755, 7.532e-08, -2.418e-07, -1.0, -0.1645, -0.6099, -0.7752, -0.315, -0.5476, -0.7752, -9.176e-08, 0.6314, -0.7755, 0.1645, 0.6099, -0.7752, 7.532e-08, -2.418e-07, -1.0, 7.532e-08, -2.418e-07, -1.0, -0.1645, 0.6099, -0.7752, -9.176e-08, 0.6314, -0.7755, 7.532e-08, -2.418e-07, -1.0, -0.315, 0.5476, -0.7752, -0.1645, 0.6099, -0.7752, 7.532e-08, -2.418e-07, -1.0, -0.4464, 0.4464, -0.7755, -0.315, 0.5476, -0.7752, 7.532e-08, -2.418e-07, -1.0, -0.5476, 0.315, -0.7752, -0.4464, 0.4464, -0.7755, 7.532e-08, -2.418e-07, -1.0, -0.6099, 0.1645, -0.7752, -0.5476, 0.315, -0.7752, 3.823e-08, -0.6314, -0.7755, -0.1645, -0.6099, -0.7752, 7.532e-08, -2.418e-07, -1.0, 7.532e-08, -2.418e-07, -1.0, 0.1645, -0.6099, -0.7752, 3.823e-08, -0.6314, -0.7755, 7.532e-08, -2.418e-07, -1.0, 0.315, -0.5476, -0.7752, 0.1645, -0.6099, -0.7752, 7.532e-08, -2.418e-07, -1.0, 0.4464, -0.4464, -0.7755, 0.315, -0.5476, -0.7752, 7.532e-08, -2.418e-07, -1.0, 0.5476, -0.315, -0.7752, 0.4464, -0.4464, -0.7755, 7.532e-08, -2.418e-07, -1.0, 0.6099, -0.1645, -0.7752, 0.5476, -0.315, -0.7752, 0.6314, 0.0, -0.7755, 0.6099, -0.1645, -0.7752, 7.532e-08, -2.418e-07, -1.0, 7.532e-08, -2.418e-07, -1.0, 0.6099, 0.1645, -0.7752, 0.6314, 0.0, -0.7755, 7.532e-08, -2.418e-07, -1.0, 0.5476, 0.315, -0.7752, 0.6099, 0.1645, -0.7752, 7.532e-08, -2.418e-07, -1.0, 0.4464, 0.4464, -0.7755, 0.5476, 0.315, -0.7752, 7.532e-08, -2.418e-07, -1.0, 0.315, 0.5476, -0.7752, 0.4464, 0.4464, -0.7755, 7.532e-08, -2.418e-07, -1.0, 0.1645, 0.6099, -0.7752, 0.315, 0.5476, -0.7752, 0.1776, 0.4287, 0.8858, -0.03561, 0.4649, 0.8846, 0.1725, 0.4164, 0.8927, -0.1714, 0.4139, 0.8941, 0.1725, 0.4164, 0.8927, -0.03561, 0.4649, 0.8846, -0.1714, 0.4139, 0.8941, -0.03561, 0.4649, 0.8846, -0.3036, 0.354, 0.8846, -0.3036, 0.354, 0.8846, -0.4164, 0.1725, 0.8927, -0.1714, 0.4139, 0.8941, -0.4287, 0.1776, 0.8858, -0.4164, 0.1725, 0.8927, -0.3036, 0.354, 0.8846, 0.2993, 0.9542, -0.004475, 0.7356, 0.6774, -0.004481, 0.4631, 0.8863, -0.004479, 0.8442, 0.536, -0.004472, 0.4631, 0.8863, -0.004479, 0.7356, 0.6774, -0.004481, 0.7356, 0.6774, -0.004481, 0.976, 0.2179, -0.00448, 0.8442, 0.536, -0.004472, 0.976, 0.2179, -0.00448, 0.9991, 0.04121, -0.004474, 0.8442, 0.536, -0.004472, 0.976, 0.2179, -0.00448, 0.9542, -0.2993, -0.004477, 0.9991, 0.04121, -0.004474, 0.9542, -0.2993, -0.004477, 0.8863, -0.4631, -0.004482, 0.9991, 0.04121, -0.004474, -0.9542, 0.2993, -0.004477, -0.6774, 0.7356, -0.004483, -0.8863, 0.4631, -0.004482, -0.536, 0.8442, -0.004481, -0.8863, 0.4631, -0.004482, -0.6774, 0.7356, -0.004483, -0.6774, 0.7356, -0.004483, -0.2179, 0.976, -0.004472, -0.536, 0.8442, -0.004481, -0.2179, 0.976, -0.004472, -0.04121, 0.9991, -0.004472, -0.536, 0.8442, -0.004481, -0.2179, 0.976, -0.004472, 0.2993, 0.9542, -0.004475, -0.04121, 0.9991, -0.004472, 0.2993, 0.9542, -0.004475, 0.4631, 0.8863, -0.004479, -0.04121, 0.9991, -0.004472, -0.2993, -0.9542, -0.004466, -0.7356, -0.6774, -0.004481, -0.4631, -0.8863, -0.004479, -0.8442, -0.536, -0.004472, -0.4631, -0.8863, -0.004479, -0.7356, -0.6774, -0.004481, -0.7356, -0.6774, -0.004481, -0.976, -0.2179, -0.00448, -0.8442, -0.536, -0.004472, -0.976, -0.2179, -0.00448, -0.9991, -0.04121, -0.004474, -0.8442, -0.536, -0.004472, -0.976, -0.2179, -0.00448, -0.9542, 0.2993, -0.004477, -0.9991, -0.04121, -0.004474, -0.9542, 0.2993, -0.004477, -0.8863, 0.4631, -0.004482, -0.9991, -0.04121, -0.004474, 0.0, 0.0, 1.0, 5.406e-08, 0.0, 1.0, 6.546e-08, 0.0, 1.0, 6.546e-08, 0.0, 1.0, 5.406e-08, 0.0, 1.0, -8.469e-08, 0.0, 1.0, -8.469e-08, 0.0, 1.0, 5.406e-08, 0.0, 1.0, -7.956e-08, 0.0, 1.0, 5.406e-08, 0.0, 1.0, 5.183e-08, 0.0, 1.0, -7.956e-08, 0.0, 1.0, 5.183e-08, 0.0, 1.0, -9.975e-08, 0.0, 1.0, -7.956e-08, 0.0, 1.0, -9.975e-08, 0.0, 1.0, 0.0, 0.0, 1.0, -7.956e-08, 0.0, 1.0, 0.4287, -0.1776, 0.8858, 0.4649, 0.03561, 0.8846, 0.4164, -0.1725, 0.8927, 0.4139, 0.1714, 0.8941, 0.4164, -0.1725, 0.8927, 0.4649, 0.03561, 0.8846, 0.4139, 0.1714, 0.8941, 0.4649, 0.03561, 0.8846, 0.354, 0.3036, 0.8846, 0.354, 0.3036, 0.8846, 0.1725, 0.4164, 0.8927, 0.4139, 0.1714, 0.8941, 0.1776, 0.4287, 0.8858, 0.1725, 0.4164, 0.8927, 0.354, 0.3036, 0.8846])] * 3)])
me_light_cone_farm_physics = bpy.data.meshes.new('light_cone_farm_physics')
me_light_cone_farm_physics.from_pydata([(1e-06, -16.0, -13.08), (4.064, -15.17, -13.37), (4.136, -15.44, -13.08), (0.0, -15.72, -13.37), (11.12, 11.12, -13.37), (13.6, -7.854, -13.37), (7.854, -13.6, -13.37), (11.12, -11.12, -13.37), (15.17, 4.064, -13.37), (15.17, -4.064, -13.37), (15.72, 1e-06, -13.37), (13.6, 7.854, -13.37), (7.994, -13.84, -13.08), (11.31, -11.31, -13.08), (-13.84, 7.994, -13.08), (-11.31, 11.31, -13.08), (-11.12, 11.12, -13.37), (-13.6, 7.854, -13.37), (-7.854, 13.6, -13.37), (-15.72, 0.0, -13.37), (-15.17, 4.064, -13.37), (-4.064, -15.17, -13.37), (-13.6, -7.854, -13.37), (-7.854, -13.6, -13.37), (-4.136, -15.44, -13.08), (-7.994, -13.84, -13.08), (-11.12, -11.12, -13.37), (-15.17, -4.064, -13.37), (-15.44, -4.136, -13.08), (-13.84, -7.994, -13.08), (-11.31, -11.31, -13.08), (-7.994, 13.84, -13.08), (-1.668, 2.173, -2.179), (-4.136, 15.44, -13.08), (-0.3573, 2.716, -2.179), (-4.064, 15.17, -13.37), (-1e-06, 16.0, -13.08), (-1e-06, 15.72, -13.37), (-15.44, 4.136, -13.08), (-2.53, 1.048, -2.179), (-16.0, 0.0, -13.08), (4.064, 15.17, -13.37), (7.854, 13.6, -13.37), (4.136, 15.44, -13.08), (7.994, 13.84, -13.08), (2.716, 0.3573, -2.179), (1.668, -2.173, -2.179), (2.53, -1.048, -2.179), (2.173, 1.668, -2.179), (1.048, 2.53, -2.179), (0.3573, -2.716, -2.179), (-1.048, -2.53, -2.179), (-2.173, -1.668, -2.179), (-2.716, -0.3573, -2.179), (15.45, -4.098, -13.07), (16.0, 1e-06, -13.08), (13.82, -8.028, -13.07), (11.31, 11.31, -13.08), (13.84, 7.994, -13.08), (15.44, 4.136, -13.08), (2.728, 0.359, 0.5564), (2.173, 1.668, -2.179), (2.183, 1.675, 0.5564), (1.053, 2.541, 0.5564), (1.048, 2.53, -2.179), (0.3793, 0.9156, 1.478), (0.9481, 0.3927, 1.478), (0.9156, -0.3793, 1.478), (0.3927, -0.9481, 1.478), (-0.3793, -0.9156, 1.478), (-0.9156, 0.3793, 1.478), (-0.3927, 0.9481, 1.478), (-0.9481, -0.3927, 1.478), (-0.359, 2.728, 0.5564), (-1.048, -2.53, -2.179), (-2.173, -1.668, -2.179), (1.668, -2.173, -2.179), (2.53, -1.048, -2.179), (-2.53, 1.048, -2.179), (-1.668, 2.173, -2.179), (-2.541, 1.053, 0.5564), (-2.728, -0.359, 0.5564), (-1.675, 2.183, 0.5564), (-2.183, -1.675, 0.5564), (-1.053, -2.541, 0.5564), (0.359, -2.728, 0.5564), (2.541, -1.053, 0.5564), (1.675, -2.183, 0.5564)], [], [(0, 1, 2), (0, 3, 1), (3, 4, 5), (3, 5, 6), (3, 6, 1), (6, 5, 7), (5, 4, 8), (5, 8, 9), (9, 8, 10), (8, 4, 11), (1, 6, 12), (2, 1, 12), (6, 7, 12), (7, 13, 12), (13, 7, 5), (14, 15, 16), (14, 16, 17), (17, 16, 18), (17, 18, 19), (20, 17, 19), (14, 17, 20), (21, 22, 3), (3, 22, 19), (3, 19, 4), (23, 21, 24), (23, 24, 25), (21, 23, 26), (22, 21, 26), (3, 0, 21), (21, 0, 24), (22, 27, 19), (27, 22, 28), (28, 22, 29), (22, 26, 30), (29, 22, 30), (31, 32, 33), (33, 32, 34), (31, 33, 35), (35, 33, 36), (34, 36, 33), (18, 35, 37), (18, 37, 4), (18, 4, 19), (15, 31, 16), (16, 31, 18), (18, 31, 35), (14, 20, 38), (14, 38, 39), (39, 15, 14), (38, 20, 19), (38, 19, 40), (41, 42, 4), (41, 4, 37), (41, 37, 43), (43, 37, 36), (37, 35, 36), (42, 41, 44), (42, 44, 4), (45, 46, 47), (45, 48, 46), (48, 49, 46), (49, 50, 46), (49, 51, 50), (49, 39, 51), (49, 32, 39), (49, 34, 32), (39, 52, 51), (39, 53, 52), (39, 32, 15), (38, 40, 39), (39, 40, 53), (27, 28, 19), (54, 45, 47), (54, 55, 45), (56, 46, 13), (56, 47, 46), (56, 54, 47), (4, 57, 11), (11, 57, 58), (11, 58, 8), (8, 58, 59), (15, 32, 31), (44, 41, 43), (26, 23, 25), (49, 36, 34), (28, 52, 53), (28, 29, 52), (53, 40, 28), (19, 28, 40), (59, 55, 8), (59, 58, 45), (45, 55, 59), (9, 54, 56), (56, 5, 9), (56, 13, 5), (9, 10, 54), (44, 57, 4), (57, 48, 58), (44, 49, 57), (49, 48, 57), (8, 55, 10), (26, 25, 30), (24, 0, 51), (51, 0, 50), (52, 30, 51), (51, 30, 25), (51, 25, 24), (29, 30, 52), (58, 48, 45), (10, 55, 54), (46, 12, 13), (43, 49, 44), (43, 36, 49), (2, 12, 46), (46, 50, 2), (50, 0, 2), (60, 61, 62), (60, 45, 61), (63, 62, 64), (64, 62, 61), (62, 63, 65), (65, 66, 62), (66, 60, 62), (65, 67, 66), (65, 68, 67), (65, 69, 68), (65, 70, 69), (65, 71, 70), (70, 72, 69), (63, 73, 65), (65, 73, 71), (67, 60, 66), (50, 74, 75), (50, 75, 76), (76, 75, 77), (77, 75, 53), (77, 53, 78), (77, 78, 64), (77, 64, 61), (77, 61, 45), (64, 78, 79), (64, 79, 34), (80, 78, 81), (78, 53, 81), (78, 80, 82), (78, 82, 79), (72, 83, 69), (83, 84, 69), (69, 85, 68), (84, 85, 69), (63, 34, 73), (63, 64, 34), (80, 70, 82), (80, 81, 70), (84, 74, 85), (74, 50, 85), (74, 84, 75), (72, 81, 83), (70, 81, 72), (45, 60, 77), (77, 60, 86), (86, 87, 77), (87, 76, 77), (86, 60, 67), (67, 87, 86), (67, 68, 87), (82, 70, 71), (71, 73, 82), (34, 82, 73), (79, 82, 34), (50, 76, 87), (87, 85, 50), (75, 84, 83), (75, 83, 81), (53, 75, 81), (68, 85, 87)])
me_light_cone_farm_physics.polygons.foreach_set('use_smooth', [True] * 176)
_uv = me_light_cone_farm_physics.uv_layers.new(name='UVMap')
_uv.uv.foreach_set('vector', [0.0, 0.0, 0.0, 0.0, 0.0, 0.0, 0.0, 0.0, 0.0, 0.0, 0.0, 0.0, 0.0, 0.0, 0.0, 0.0, 0.0, 0.0, 0.0, 0.0, 0.0, 0.0, 0.0, 0.0, 0.0, 0.0, 0.0, 0.0, 0.0, 0.0, 0.0, 0.0, 0.0, 0.0, 0.0, 0.0, 0.0, 0.0, 0.0, 0.0, 0.0, 0.0, 0.0, 0.0, 0.0, 0.0, 0.0, 0.0, 0.0, 0.0, 0.0, 0.0, 0.0, 0.0, 0.0, 0.0, 0.0, 0.0, 0.0, 0.0, 0.0, 0.0, 0.0, 0.0, 0.0, 0.0, 0.0, 0.0, 0.0, 0.0, 0.0, 0.0, 0.0, 0.0, 0.0, 0.0, 0.0, 0.0, 0.0, 0.0, 0.0, 0.0, 0.0, 0.0, 0.0, 0.0, 0.0, 0.0, 0.0, 0.0, 0.0, 0.0, 0.0, 0.0, 0.0, 0.0, 0.0, 0.0, 0.0, 0.0, 0.0, 0.0, 0.0, 0.0, 0.0, 0.0, 0.0, 0.0, 0.0, 0.0, 0.0, 0.0, 0.0, 0.0, 0.0, 0.0, 0.0, 0.0, 0.0, 0.0, 0.0, 0.0, 0.0, 0.0, 0.0, 0.0, 0.0, 0.0, 0.0, 0.0, 0.0, 0.0, 0.0, 0.0, 0.0, 0.0, 0.0, 0.0, 0.0, 0.0, 0.0, 0.0, 0.0, 0.0, 0.0, 0.0, 0.0, 0.0, 0.0, 0.0, 0.0, 0.0, 0.0, 0.0, 0.0, 0.0, 0.0, 0.0, 0.0, 0.0, 0.0, 0.0, 0.0, 0.0, 0.0, 0.0, 0.0, 0.0, 0.0, 0.0, 0.0, 0.0, 0.0, 0.0, 0.0, 0.0, 0.0, 0.0, 0.0, 0.0, 0.0, 0.0, 0.0, 0.0, 0.0, 0.0, 0.0, 0.0, 0.0, 0.0, 0.0, 0.0, 0.0, 0.0, 0.0, 0.0, 0.0, 0.0, 0.0, 0.0, 0.0, 0.0, 0.0, 0.0, 0.0, 0.0, 0.0, 0.0, 0.0, 0.0, 0.0, 0.0, 0.0, 0.0, 0.0, 0.0, 0.0, 0.0, 0.0, 0.0, 0.0, 0.0, 0.0, 0.0, 0.0, 0.0, 0.0, 0.0, 0.0, 0.0, 0.0, 0.0, 0.0, 0.0, 0.0, 0.0, 0.0, 0.0, 0.0, 0.0, 0.0, 0.0, 0.0, 0.0, 0.0, 0.0, 0.0, 0.0, 0.0, 0.0, 0.0, 0.0, 0.0, 0.0, 0.0, 0.0, 0.0, 0.0, 0.0, 0.0, 0.0, 0.0, 0.0, 0.0, 0.0, 0.0, 0.0, 0.0, 0.0, 0.0, 0.0, 0.0, 0.0, 0.0, 0.0, 0.0, 0.0, 0.0, 0.0, 0.0, 0.0, 0.0, 0.0, 0.0, 0.0, 0.0, 0.0, 0.0, 0.0, 0.0, 0.0, 0.0, 0.0, 0.0, 0.0, 0.0, 0.0, 0.0, 0.0, 0.0, 0.0, 0.0, 0.0, 0.0, 0.0, 0.0, 0.0, 0.0, 0.0, 0.0, 0.0, 0.0, 0.0, 0.0, 0.0, 0.0, 0.0, 0.0, 0.0, 0.0, 0.0, 0.0, 0.0, 0.0, 0.0, 0.0, 0.0, 0.0, 0.0, 0.0, 0.0, 0.0, 0.0, 0.0, 0.0, 0.0, 0.0, 0.0, 0.0, 0.0, 0.0, 0.0, 0.0, 0.0, 0.0, 0.0, 0.0, 0.0, 0.0, 0.0, 0.0, 0.0, 0.0, 0.0, 0.0, 0.0, 0.0, 0.0, 0.0, 0.0, 0.0, 0.0, 0.0, 0.0, 0.0, 0.0, 0.0, 0.0, 0.0, 0.0, 0.0, 0.0, 0.0, 0.0, 0.0, 0.0, 0.0, 0.0, 0.0, 0.0, 0.0, 0.0, 0.0, 0.0, 0.0, 0.0, 0.0, 0.0, 0.0, 0.0, 0.0, 0.0, 0.0, 0.0, 0.0, 0.0, 0.0, 0.0, 0.0, 0.0, 0.0, 0.0, 0.0, 0.0, 0.0, 0.0, 0.0, 0.0, 0.0, 0.0, 0.0, 0.0, 0.0, 0.0, 0.0, 0.0, 0.0, 0.0, 0.0, 0.0, 0.0, 0.0, 0.0, 0.0, 0.0, 0.0, 0.0, 0.0, 0.0, 0.0, 0.0, 0.0, 0.0, 0.0, 0.0, 0.0, 0.0, 0.0, 0.0, 0.0, 0.0, 0.0, 0.0, 0.0, 0.0, 0.0, 0.0, 0.0, 0.0, 0.0, 0.0, 0.0, 0.0, 0.0, 0.0, 0.0, 0.0, 0.0, 0.0, 0.0, 0.0, 0.0, 0.0, 0.0, 0.0, 0.0, 0.0, 0.0, 0.0, 0.0, 0.0, 0.0, 0.0, 0.0, 0.0, 0.0, 0.0, 0.0, 0.0, 0.0, 0.0, 0.0, 0.0, 0.0, 0.0, 0.0, 0.0, 0.0, 0.0, 0.0, 0.0, 0.0, 0.0, 0.0, 0.0, 0.0, 0.0, 0.0, 0.0, 0.0, 0.0, 0.0, 0.0, 0.0, 0.0, 0.0, 0.0, 0.0, 0.0, 0.0, 0.0, 0.0, 0.0, 0.0, 0.0, 0.0, 0.0, 0.0, 0.0, 0.0, 0.0, 0.0, 0.0, 0.0, 0.0, 0.0, 0.0, 0.0, 0.0, 0.0, 0.0, 0.0, 0.0, 0.0, 0.0, 0.0, 0.0, 0.0, 0.0, 0.0, 0.0, 0.0, 0.0, 0.0, 0.0, 0.0, 0.0, 0.0, 0.0, 0.0, 0.0, 0.0, 0.0, 0.0, 0.0, 0.0, 0.0, 0.0, 0.0, 0.0, 0.0, 0.0, 0.0, 0.0, 0.0, 0.0, 0.0, 0.0, 0.0, 0.0, 0.0, 0.0, 0.0, 0.0, 0.0, 0.0, 0.0, 0.0, 0.0, 0.0, 0.0, 0.0, 0.0, 0.0, 0.0, 0.0, 0.0, 0.0, 0.0, 0.0, 0.0, 0.0, 0.0, 0.0, 0.0, 0.0, 0.0, 0.0, 0.0, 0.0, 0.0, 0.0, 0.0, 0.0, 0.0, 0.0, 0.0, 0.0, 0.0, 0.0, 0.0, 0.0, 0.0, 0.0, 0.0, 0.0, 0.0, 0.0, 0.0, 0.0, 0.0, 0.0, 0.0, 0.0, 0.0, 0.0, 0.0, 0.0, 0.0, 0.0, 0.0, 0.0, 0.0, 0.0, 0.0, 0.0, 0.0, 0.0, 0.0, 0.0, 0.0, 0.0, 0.0, 0.0, 0.0, 0.0, 0.0, 0.0, 0.0, 0.0, 0.0, 0.0, 0.0, 0.0, 0.0, 0.0, 0.0, 0.0, 0.0, 0.0, 0.0, 0.0, 0.0, 0.0, 0.0, 0.0, 0.0, 0.0, 0.0, 0.0, 0.0, 0.0, 0.0, 0.0, 0.0, 0.0, 0.0, 0.0, 0.0, 0.0, 0.0, 0.0, 0.0, 0.0, 0.0, 0.0, 0.0, 0.0, 0.0, 0.0, 0.0, 0.0, 0.0, 0.0, 0.0, 0.0, 0.0, 0.0, 0.0, 0.0, 0.0, 0.0, 0.0, 0.0, 0.0, 0.0, 0.0, 0.0, 0.0, 0.0, 0.0, 0.0, 0.0, 0.0, 0.0, 0.0, 0.0, 0.0, 0.0, 0.0, 0.0, 0.0, 0.0, 0.0, 0.0, 0.0, 0.0, 0.0, 0.0, 0.0, 0.0, 0.0, 0.0, 0.0, 0.0, 0.0, 0.0, 0.0, 0.0, 0.0, 0.0, 0.0, 0.0, 0.0, 0.0, 0.0, 0.0, 0.0, 0.0, 0.0, 0.0, 0.0, 0.0, 0.0, 0.0, 0.0, 0.0, 0.0, 0.0, 0.0, 0.0, 0.0, 0.0, 0.0, 0.0, 0.0, 0.0, 0.0, 0.0, 0.0, 0.0, 0.0, 0.0, 0.0, 0.0, 0.0, 0.0, 0.0, 0.0, 0.0, 0.0, 0.0, 0.0, 0.0, 0.0, 0.0, 0.0, 0.0, 0.0, 0.0, 0.0, 0.0, 0.0, 0.0, 0.0, 0.0, 0.0, 0.0, 0.0, 0.0, 0.0, 0.0, 0.0, 0.0, 0.0, 0.0, 0.0, 0.0, 0.0, 0.0, 0.0, 0.0, 0.0, 0.0, 0.0, 0.0, 0.0, 0.0, 0.0, 0.0, 0.0, 0.0, 0.0, 0.0, 0.0, 0.0, 0.0, 0.0, 0.0, 0.0, 0.0, 0.0, 0.0, 0.0, 0.0, 0.0, 0.0, 0.0, 0.0, 0.0, 0.0, 0.0, 0.0, 0.0, 0.0, 0.0, 0.0, 0.0, 0.0, 0.0, 0.0, 0.0, 0.0, 0.0, 0.0, 0.0, 0.0, 0.0, 0.0, 0.0, 0.0, 0.0, 0.0, 0.0, 0.0, 0.0, 0.0, 0.0, 0.0, 0.0, 0.0, 0.0, 0.0, 0.0, 0.0, 0.0, 0.0, 0.0, 0.0, 0.0, 0.0, 0.0, 0.0, 0.0, 0.0, 0.0, 0.0, 0.0, 0.0, 0.0, 0.0, 0.0, 0.0, 0.0, 0.0, 0.0, 0.0, 0.0, 0.0, 0.0, 0.0, 0.0, 0.0, 0.0, 0.0, 0.0, 0.0, 0.0, 0.0, 0.0, 0.0, 0.0, 0.0, 0.0, 0.0, 0.0, 0.0, 0.0, 0.0, 0.0, 0.0, 0.0, 0.0, 0.0, 0.0, 0.0, 0.0, 0.0, 0.0, 0.0, 0.0, 0.0, 0.0, 0.0, 0.0, 0.0, 0.0, 0.0, 0.0, 0.0, 0.0, 0.0, 0.0, 0.0, 0.0, 0.0, 0.0, 0.0, 0.0, 0.0, 0.0, 0.0, 0.0, 0.0, 0.0, 0.0, 0.0, 0.0, 0.0, 0.0, 0.0, 0.0, 0.0, 0.0, 0.0, 0.0, 0.0, 0.0, 0.0, 0.0, 0.0, 0.0, 0.0, 0.0, 0.0, 0.0, 0.0, 0.0, 0.0, 0.0, 0.0, 0.0, 0.0, 0.0, 0.0, 0.0, 0.0, 0.0, 0.0, 0.0, 0.0, 0.0, 0.0, 0.0, 0.0, 0.0, 0.0, 0.0, 0.0, 0.0, 0.0, 0.0, 0.0, 0.0, 0.0, 0.0, 0.0, 0.0, 0.0, 0.0, 0.0, 0.0, 0.0, 0.0, 0.0, 0.0, 0.0, 0.0, 0.0, 0.0, 0.0, 0.0, 0.0, 0.0, 0.0, 0.0, 0.0, 0.0, 0.0, 0.0, 0.0, 0.0, 0.0, 0.0, 0.0, 0.0, 0.0, 0.0, 0.0, 0.0, 0.0, 0.0, 0.0, 0.0, 0.0, 0.0, 0.0, 0.0, 0.0, 0.0, 0.0, 0.0, 0.0, 0.0, 0.0, 0.0])
me_light_cone_farm_physics.materials.append(mat_phy)
me_light_cone_farm_physics.use_remesh_fix_poles = True
me_light_cone_farm_physics.use_remesh_preserve_attributes = False
me_light_cone_farm_physics.use_mirror_vertex_groups = False
me_light_cone_farm_physics.update()
me_light_cone_farm_physics.normals_split_custom_set([tuple(v) for v in zip(*[iter([0.6643, -0.7473, -0.01227, 0.4583, 0.8801, 0.1236, 0.6243, -0.76, 0.1808, 0.6643, -0.7473, -0.01227, 0.002351, 1.0, 1.574e-05, 0.4583, 0.8801, 0.1236, 0.002351, 1.0, 1.574e-05, -0.002029, 1.0, 0.001856, 0.00498, 1.0, 0.007836, 0.002351, 1.0, 1.574e-05, 0.00498, 1.0, 0.007836, 0.04669, 0.9986, 0.02679, 0.002351, 1.0, 1.574e-05, 0.04669, 0.9986, 0.02679, 0.4583, 0.8801, 0.1236, 0.04669, 0.9986, 0.02679, 0.00498, 1.0, 0.007836, 0.3054, 0.9105, 0.2787, 0.00498, 1.0, 0.007836, -0.002029, 1.0, 0.001856, -0.01459, 0.9984, 0.05395, 0.00498, 1.0, 0.007836, -0.01459, 0.9984, 0.05395, 0.05311, 0.9846, 0.1667, 0.05311, 0.9846, 0.1667, -0.01459, 0.9984, 0.05395, 0.01901, 0.9103, 0.4135, -0.01459, 0.9984, 0.05395, -0.002029, 1.0, 0.001856, -0.2257, 0.9071, 0.3553, 0.4583, 0.8801, 0.1236, 0.04669, 0.9986, 0.02679, 0.5808, -0.7424, 0.334, 0.6243, -0.76, 0.1808, 0.4583, 0.8801, 0.1236, 0.5808, -0.7424, 0.334, 0.04669, 0.9986, 0.02679, 0.3054, 0.9105, 0.2787, 0.5808, -0.7424, 0.334, 0.3054, 0.9105, 0.2787, 0.4675, -0.7503, 0.4675, 0.5808, -0.7424, 0.334, 0.4675, -0.7503, 0.4675, 0.3054, 0.9105, 0.2787, 0.00498, 1.0, 0.007836, -0.334, -0.7423, -0.5808, -0.4506, -0.7603, -0.4679, -0.3307, 0.8839, -0.3307, -0.334, -0.7423, -0.5808, -0.3307, 0.8839, -0.3307, -0.02689, 0.9985, -0.04672, -0.02689, 0.9985, -0.04672, -0.3307, 0.8839, -0.3307, -0.00548, 1.0, -0.00307, -0.02689, 0.9985, -0.04672, -0.00548, 1.0, -0.00307, -6.917e-05, 1.0, -0.00473, -0.1273, 0.907, -0.4013, -0.02689, 0.9985, -0.04672, -6.917e-05, 1.0, -0.00473, -0.334, -0.7423, -0.5808, -0.02689, 0.9985, -0.04672, -0.1273, 0.907, -0.4013, 0.07723, 0.9969, -0.01727, 0.01748, 0.9994, -0.03044, 0.002351, 1.0, 1.574e-05, 0.002351, 1.0, 1.574e-05, 0.01748, 0.9994, -0.03044, -6.917e-05, 1.0, -0.00473, 0.002351, 1.0, 1.574e-05, -6.917e-05, 1.0, -0.00473, -0.002029, 1.0, 0.001856, 0.3737, 0.9071, -0.1937, 0.07723, 0.9969, -0.01727, 0.6382, -0.7501, -0.1733, 0.3737, 0.9071, -0.1937, 0.6382, -0.7501, -0.1733, 0.5728, -0.7501, -0.3306, 0.07723, 0.9969, -0.01727, 0.3737, 0.9071, -0.1937, 0.1262, 0.9853, -0.1153, 0.01748, 0.9994, -0.03044, 0.07723, 0.9969, -0.01727, 0.1262, 0.9853, -0.1153, 0.002351, 1.0, 1.574e-05, 0.6643, -0.7473, -0.01227, 0.07723, 0.9969, -0.01727, 0.07723, 0.9969, -0.01727, 0.6643, -0.7473, -0.01227, 0.6382, -0.7501, -0.1733, 0.01748, 0.9994, -0.03044, 0.08858, 0.9405, -0.3281, -6.917e-05, 1.0, -0.00473, 0.08858, 0.9405, -0.3281, 0.01748, 0.9994, -0.03044, 0.1847, -0.747, -0.6387, 0.1847, -0.747, -0.6387, 0.01748, 0.9994, -0.03044, 0.3253, -0.7577, -0.5658, 0.01748, 0.9994, -0.03044, 0.1262, 0.9853, -0.1153, 0.4724, -0.7539, -0.4566, 0.3253, -0.7577, -0.5658, 0.01748, 0.9994, -0.03044, 0.4724, -0.7539, -0.4566, -0.5808, -0.7424, -0.3339, -0.5283, -0.7833, -0.3275, -0.6243, -0.76, -0.1808, -0.6243, -0.76, -0.1808, -0.5283, -0.7833, -0.3275, -0.6231, -0.7777, -0.08331, -0.5808, -0.7424, -0.3339, -0.6243, -0.76, -0.1808, -0.4584, 0.8801, -0.1237, -0.4584, 0.8801, -0.1237, -0.6243, -0.76, -0.1808, -0.657, -0.7538, 0.01122, -0.6231, -0.7777, -0.08331, -0.657, -0.7538, 0.01122, -0.6243, -0.76, -0.1808, -0.00548, 1.0, -0.00307, -0.4584, 0.8801, -0.1237, -0.04471, 0.999, 0.002004, -0.00548, 1.0, -0.00307, -0.04471, 0.999, 0.002004, -0.002029, 1.0, 0.001856, -0.00548, 1.0, -0.00307, -0.002029, 1.0, 0.001856, -6.917e-05, 1.0, -0.00473, -0.4506, -0.7603, -0.4679, -0.5808, -0.7424, -0.3339, -0.3307, 0.8839, -0.3307, -0.3307, 0.8839, -0.3307, -0.5808, -0.7424, -0.3339, -0.00548, 1.0, -0.00307, -0.00548, 1.0, -0.00307, -0.5808, -0.7424, -0.3339, -0.4584, 0.8801, -0.1237, -0.334, -0.7423, -0.5808, -0.1273, 0.907, -0.4013, -0.1712, -0.75, -0.6389, -0.334, -0.7423, -0.5808, -0.1712, -0.75, -0.6389, -0.2254, -0.808, -0.5444, -0.2254, -0.808, -0.5444, -0.4506, -0.7603, -0.4679, -0.334, -0.7423, -0.5808, -0.1712, -0.75, -0.6389, -0.1273, 0.907, -0.4013, -6.917e-05, 1.0, -0.00473, -0.1712, -0.75, -0.6389, -6.917e-05, 1.0, -0.00473, -0.01227, -0.7603, -0.6494, -0.1655, 0.9848, 0.0525, -0.2945, 0.9405, 0.1695, -0.002029, 1.0, 0.001856, -0.1655, 0.9848, 0.0525, -0.002029, 1.0, 0.001856, -0.04471, 0.999, 0.002004, -0.1655, 0.9848, 0.0525, -0.04471, 0.999, 0.002004, -0.6388, -0.7501, 0.1712, -0.6388, -0.7501, 0.1712, -0.04471, 0.999, 0.002004, -0.657, -0.7538, 0.01122, -0.04471, 0.999, 0.002004, -0.4584, 0.8801, -0.1237, -0.657, -0.7538, 0.01122, -0.2945, 0.9405, 0.1695, -0.1655, 0.9848, 0.0525, -0.5808, -0.7423, 0.334, -0.2945, 0.9405, 0.1695, -0.5808, -0.7423, 0.334, -0.002029, 1.0, 0.001856, -0.08751, -0.7818, 0.6173, 0.4766, -0.7999, 0.3647, 0.2406, -0.7776, 0.5809, -0.08751, -0.7818, 0.6173, -0.366, -0.7979, 0.4789, 0.4766, -0.7999, 0.3647, -0.366, -0.7979, 0.4789, -0.5198, -0.8267, 0.2153, 0.4766, -0.7999, 0.3647, -0.5198, -0.8267, 0.2153, 0.5734, -0.8157, 0.0766, 0.4766, -0.7999, 0.3647, -0.5198, -0.8267, 0.2153, 0.5384, -0.8126, -0.2231, 0.5734, -0.8157, 0.0766, -0.5198, -0.8267, 0.2153, -0.2254, -0.808, -0.5444, 0.5384, -0.8126, -0.2231, -0.5198, -0.8267, 0.2153, -0.5283, -0.7833, -0.3275, -0.2254, -0.808, -0.5444, -0.5198, -0.8267, 0.2153, -0.6231, -0.7777, -0.08331, -0.5283, -0.7833, -0.3275, -0.2254, -0.808, -0.5444, 0.3274, -0.7834, -0.5283, 0.5384, -0.8126, -0.2231, -0.2254, -0.808, -0.5444, 0.0832, -0.7778, -0.623, 0.3274, -0.7834, -0.5283, -0.2254, -0.808, -0.5444, -0.5283, -0.7833, -0.3275, -0.4506, -0.7603, -0.4679, -0.1712, -0.75, -0.6389, -0.01227, -0.7603, -0.6494, -0.2254, -0.808, -0.5444, -0.2254, -0.808, -0.5444, -0.01227, -0.7603, -0.6494, 0.0832, -0.7778, -0.623, 0.08858, 0.9405, -0.3281, 0.1847, -0.747, -0.6387, -6.917e-05, 1.0, -0.00473, 0.1589, -0.7536, 0.6379, -0.08751, -0.7818, 0.6173, 0.2406, -0.7776, 0.5809, 0.1589, -0.7536, 0.6379, -0.002346, -0.7503, 0.661, -0.08751, -0.7818, 0.6173, 0.3371, -0.7536, 0.5644, 0.4766, -0.7999, 0.3647, 0.4675, -0.7503, 0.4675, 0.3371, -0.7536, 0.5644, 0.2406, -0.7776, 0.5809, 0.4766, -0.7999, 0.3647, 0.3371, -0.7536, 0.5644, 0.1589, -0.7536, 0.6379, 0.2406, -0.7776, 0.5809, -0.002029, 1.0, 0.001856, -0.4725, -0.7538, 0.4566, -0.2257, 0.9071, 0.3553, -0.2257, 0.9071, 0.3553, -0.4725, -0.7538, 0.4566, -0.3164, -0.7535, 0.5762, -0.2257, 0.9071, 0.3553, -0.3164, -0.7535, 0.5762, -0.01459, 0.9984, 0.05395, -0.01459, 0.9984, 0.05395, -0.3164, -0.7535, 0.5762, -0.17, -0.7577, 0.6301, -0.4506, -0.7603, -0.4679, -0.5283, -0.7833, -0.3275, -0.5808, -0.7424, -0.3339, -0.5808, -0.7423, 0.334, -0.1655, 0.9848, 0.0525, -0.6388, -0.7501, 0.1712, 0.1262, 0.9853, -0.1153, 0.3737, 0.9071, -0.1937, 0.5728, -0.7501, -0.3306, -0.5198, -0.8267, 0.2153, -0.657, -0.7538, 0.01122, -0.6231, -0.7777, -0.08331, 0.1847, -0.747, -0.6387, 0.3274, -0.7834, -0.5283, 0.0832, -0.7778, -0.623, 0.1847, -0.747, -0.6387, 0.3253, -0.7577, -0.5658, 0.3274, -0.7834, -0.5283, 0.0832, -0.7778, -0.623, -0.01227, -0.7603, -0.6494, 0.1847, -0.747, -0.6387, -6.917e-05, 1.0, -0.00473, 0.1847, -0.747, -0.6387, -0.01227, -0.7603, -0.6494, -0.17, -0.7577, 0.6301, -0.002346, -0.7503, 0.661, -0.01459, 0.9984, 0.05395, -0.17, -0.7577, 0.6301, -0.3164, -0.7535, 0.5762, -0.08751, -0.7818, 0.6173, -0.08751, -0.7818, 0.6173, -0.002346, -0.7503, 0.661, -0.17, -0.7577, 0.6301, 0.05311, 0.9846, 0.1667, 0.1589, -0.7536, 0.6379, 0.3371, -0.7536, 0.5644, 0.3371, -0.7536, 0.5644, 0.00498, 1.0, 0.007836, 0.05311, 0.9846, 0.1667, 0.3371, -0.7536, 0.5644, 0.4675, -0.7503, 0.4675, 0.00498, 1.0, 0.007836, 0.05311, 0.9846, 0.1667, 0.01901, 0.9103, 0.4135, 0.1589, -0.7536, 0.6379, -0.5808, -0.7423, 0.334, -0.4725, -0.7538, 0.4566, -0.002029, 1.0, 0.001856, -0.4725, -0.7538, 0.4566, -0.366, -0.7979, 0.4789, -0.3164, -0.7535, 0.5762, -0.5808, -0.7423, 0.334, -0.5198, -0.8267, 0.2153, -0.4725, -0.7538, 0.4566, -0.5198, -0.8267, 0.2153, -0.366, -0.7979, 0.4789, -0.4725, -0.7538, 0.4566, -0.01459, 0.9984, 0.05395, -0.002346, -0.7503, 0.661, 0.01901, 0.9103, 0.4135, 0.1262, 0.9853, -0.1153, 0.5728, -0.7501, -0.3306, 0.4724, -0.7539, -0.4566, 0.6382, -0.7501, -0.1733, 0.6643, -0.7473, -0.01227, 0.5384, -0.8126, -0.2231, 0.5384, -0.8126, -0.2231, 0.6643, -0.7473, -0.01227, 0.5734, -0.8157, 0.0766, 0.3274, -0.7834, -0.5283, 0.4724, -0.7539, -0.4566, 0.5384, -0.8126, -0.2231, 0.5384, -0.8126, -0.2231, 0.4724, -0.7539, -0.4566, 0.5728, -0.7501, -0.3306, 0.5384, -0.8126, -0.2231, 0.5728, -0.7501, -0.3306, 0.6382, -0.7501, -0.1733, 0.3253, -0.7577, -0.5658, 0.4724, -0.7539, -0.4566, 0.3274, -0.7834, -0.5283, -0.3164, -0.7535, 0.5762, -0.366, -0.7979, 0.4789, -0.08751, -0.7818, 0.6173, 0.01901, 0.9103, 0.4135, -0.002346, -0.7503, 0.661, 0.1589, -0.7536, 0.6379, 0.4766, -0.7999, 0.3647, 0.5808, -0.7424, 0.334, 0.4675, -0.7503, 0.4675, -0.6388, -0.7501, 0.1712, -0.5198, -0.8267, 0.2153, -0.5808, -0.7423, 0.334, -0.6388, -0.7501, 0.1712, -0.657, -0.7538, 0.01122, -0.5198, -0.8267, 0.2153, 0.6243, -0.76, 0.1808, 0.5808, -0.7424, 0.334, 0.4766, -0.7999, 0.3647, 0.4766, -0.7999, 0.3647, 0.5734, -0.8157, 0.0766, 0.6243, -0.76, 0.1808, 0.5734, -0.8157, 0.0766, 0.6643, -0.7473, -0.01227, 0.6243, -0.76, 0.1808, -0.1172, -0.3148, 0.9419, -0.5077, 0.3192, 0.8002, -0.6172, -0.385, 0.6862, -0.1172, -0.3148, 0.9419, -0.129, 0.1376, 0.9821, -0.5077, 0.3192, 0.8002, -0.8969, -0.3271, 0.2977, -0.6172, -0.385, 0.6862, -0.4114, 0.8857, 0.2151, -0.4114, 0.8857, 0.2151, -0.6172, -0.385, 0.6862, -0.5077, 0.3192, 0.8002, -0.6172, -0.385, 0.6862, -0.8969, -0.3271, 0.2977, -0.266, -0.9576, 0.1102, -0.266, -0.9576, 0.1102, -0.1631, -0.9047, 0.3937, -0.6172, -0.385, 0.6862, -0.1631, -0.9047, 0.3937, -0.1172, -0.3148, 0.9419, -0.6172, -0.385, 0.6862, -0.266, -0.9576, 0.1102, 0.1509, -0.919, 0.3643, -0.1631, -0.9047, 0.3937, -0.266, -0.9576, 0.1102, 0.3034, -0.9445, 0.1257, 0.1509, -0.919, 0.3643, -0.266, -0.9576, 0.1102, 0.2961, -0.9472, -0.1226, 0.3034, -0.9445, 0.1257, -0.266, -0.9576, 0.1102, -0.1329, -0.9378, -0.3206, 0.2961, -0.9472, -0.1226, -0.266, -0.9576, 0.1102, -0.3937, -0.9047, -0.163, -0.1329, -0.9378, -0.3206, -0.1329, -0.9378, -0.3206, 0.163, -0.9047, -0.3937, 0.2961, -0.9472, -0.1226, -0.8969, -0.3271, 0.2977, -0.8643, -0.4923, -0.1035, -0.266, -0.9576, 0.1102, -0.266, -0.9576, 0.1102, -0.8643, -0.4923, -0.1035, -0.3937, -0.9047, -0.163, 0.1509, -0.919, 0.3643, -0.1172, -0.3148, 0.9419, -0.1631, -0.9047, 0.3937, 0.925, 0.3186, 0.2069, 0.9501, 0.09264, -0.2977, 0.4298, 0.7085, -0.5597, 0.925, 0.3186, 0.2069, 0.4298, 0.7085, -0.5597, 0.559, 0.7094, 0.4293, 0.559, 0.7094, 0.4293, 0.4298, 0.7085, -0.5597, 0.142, 0.9286, 0.3429, 0.142, 0.9286, 0.3429, 0.4298, 0.7085, -0.5597, 0.06126, 0.8822, -0.4669, 0.142, 0.9286, 0.3429, 0.06126, 0.8822, -0.4669, -0.1953, 0.8601, -0.4713, 0.142, 0.9286, 0.3429, -0.1953, 0.8601, -0.4713, -0.4114, 0.8857, 0.2151, 0.142, 0.9286, 0.3429, -0.4114, 0.8857, 0.2151, -0.5077, 0.3192, 0.8002, 0.142, 0.9286, 0.3429, -0.5077, 0.3192, 0.8002, -0.129, 0.1376, 0.9821, -0.4114, 0.8857, 0.2151, -0.1953, 0.8601, -0.4713, -0.7077, 0.4514, -0.5434, -0.4114, 0.8857, 0.2151, -0.7077, 0.4514, -0.5434, -0.989, 0.07137, -0.1299, -0.3453, -0.4311, -0.8336, -0.1953, 0.8601, -0.4713, 0.1173, -0.3148, -0.9419, -0.1953, 0.8601, -0.4713, 0.06126, 0.8822, -0.4669, 0.1173, -0.3148, -0.9419, -0.1953, 0.8601, -0.4713, -0.3453, -0.4311, -0.8336, -0.7489, -0.3147, -0.5831, -0.1953, 0.8601, -0.4713, -0.7489, -0.3147, -0.5831, -0.7077, 0.4514, -0.5434, 0.163, -0.9047, -0.3937, 0.538, -0.4923, -0.6843, 0.2961, -0.9472, -0.1226, 0.538, -0.4923, -0.6843, 0.8446, -0.327, -0.4238, 0.2961, -0.9472, -0.1226, 0.2961, -0.9472, -0.1226, 0.9216, -0.385, 0.04884, 0.3034, -0.9445, 0.1257, 0.8446, -0.327, -0.4238, 0.9216, -0.385, 0.04884, 0.2961, -0.9472, -0.1226, -0.8969, -0.3271, 0.2977, -0.989, 0.07137, -0.1299, -0.8643, -0.4923, -0.1035, -0.8969, -0.3271, 0.2977, -0.4114, 0.8857, 0.2151, -0.989, 0.07137, -0.1299, -0.3453, -0.4311, -0.8336, -0.1329, -0.9378, -0.3206, -0.7489, -0.3147, -0.5831, -0.3453, -0.4311, -0.8336, 0.1173, -0.3148, -0.9419, -0.1329, -0.9378, -0.3206, 0.8446, -0.327, -0.4238, 0.9501, 0.09264, -0.2977, 0.9216, -0.385, 0.04884, 0.9501, 0.09264, -0.2977, 0.925, 0.3186, 0.2069, 0.9216, -0.385, 0.04884, 0.9501, 0.09264, -0.2977, 0.8446, -0.327, -0.4238, 0.4298, 0.7085, -0.5597, 0.163, -0.9047, -0.3937, 0.1173, -0.3148, -0.9419, 0.538, -0.4923, -0.6843, -0.1329, -0.9378, -0.3206, 0.1173, -0.3148, -0.9419, 0.163, -0.9047, -0.3937, -0.129, 0.1376, 0.9821, -0.1172, -0.3148, 0.9419, 0.142, 0.9286, 0.3429, 0.142, 0.9286, 0.3429, -0.1172, -0.3148, 0.9419, 0.3453, -0.4311, 0.8336, 0.3453, -0.4311, 0.8336, 0.7489, -0.3148, 0.5831, 0.142, 0.9286, 0.3429, 0.7489, -0.3148, 0.5831, 0.559, 0.7094, 0.4293, 0.142, 0.9286, 0.3429, 0.3453, -0.4311, 0.8336, -0.1172, -0.3148, 0.9419, 0.1509, -0.919, 0.3643, 0.1509, -0.919, 0.3643, 0.7489, -0.3148, 0.5831, 0.3453, -0.4311, 0.8336, 0.1509, -0.919, 0.3643, 0.3034, -0.9445, 0.1257, 0.7489, -0.3148, 0.5831, -0.7489, -0.3147, -0.5831, -0.1329, -0.9378, -0.3206, -0.3937, -0.9047, -0.163, -0.3937, -0.9047, -0.163, -0.8643, -0.4923, -0.1035, -0.7489, -0.3147, -0.5831, -0.989, 0.07137, -0.1299, -0.7489, -0.3147, -0.5831, -0.8643, -0.4923, -0.1035, -0.7077, 0.4514, -0.5434, -0.7489, -0.3147, -0.5831, -0.989, 0.07137, -0.1299, 0.925, 0.3186, 0.2069, 0.559, 0.7094, 0.4293, 0.7489, -0.3148, 0.5831, 0.7489, -0.3148, 0.5831, 0.9216, -0.385, 0.04884, 0.925, 0.3186, 0.2069, 0.4298, 0.7085, -0.5597, 0.8446, -0.327, -0.4238, 0.538, -0.4923, -0.6843, 0.4298, 0.7085, -0.5597, 0.538, -0.4923, -0.6843, 0.1173, -0.3148, -0.9419, 0.06126, 0.8822, -0.4669, 0.4298, 0.7085, -0.5597, 0.1173, -0.3148, -0.9419, 0.3034, -0.9445, 0.1257, 0.9216, -0.385, 0.04884, 0.7489, -0.3148, 0.5831])] * 3)])
arm_light_cone_farm_qc_skeleton = bpy.data.armatures.new('light_cone_farm.qc_skeleton')  # bones are not reproduced

# ---- objects
ob_light_cone_farm_qc_skeleton = bpy.data.objects.new('light_cone_farm.qc_skeleton', arm_light_cone_farm_qc_skeleton)
ob_light_cone_farm_reference = bpy.data.objects.new('light_cone_farm_reference', me_light_cone_farm_reference)
ob_light_cone_farm_physics = bpy.data.objects.new('light_cone_farm_physics', me_light_cone_farm_physics)

# ---- transforms, parenting, visibility, modifiers, constraints
ob_light_cone_farm_qc_skeleton.location = (0.0, 0.0, 0.0)
ob_light_cone_farm_qc_skeleton.show_in_front = True
ob_light_cone_farm_qc_skeleton.lineart.crease_threshold = 0.0
ob_light_cone_farm_reference.parent = ob_light_cone_farm_qc_skeleton
ob_light_cone_farm_reference.location = (0.0, 0.0, 0.0)
ob_light_cone_farm_reference.lineart.crease_threshold = 0.0
_vg = ob_light_cone_farm_reference.vertex_groups.new(name='static_prop')
_vg.add([0, 1, 2, 3, 4, 5, 6, 7, 8, 9, 10, 11, 12, 13, 14, 15, 16, 17, 18, 19, 20, 21, 22, 23, 24, 25, 26, 27, 28, 29, 30, 31, 32, 33, 34, 35, 36, 37, 38, 39, 40, 41, 42, 43, 44, 45, 46, 47, 48, 49, 50, 51, 52, 53, 54, 55, 56, 57, 58, 59, 60, 61, 62, 63, 64, 65, 66, 67, 68, 69, 70, 71, 72, 73, 74, 75, 76, 77, 78, 79, 80, 81, 82, 83, 84, 85, 86, 87, 88, 89, 90, 91, 92, 93, 94, 95, 96, 97, 98, 99, 100, 101, 102, 103, 104, 105, 106, 107, 108, 109, 110, 111, 112, 113, 114, 115, 116, 117, 118, 119], 1.0, 'REPLACE')
_m = ob_light_cone_farm_reference.modifiers.new('Armature', 'ARMATURE')
_m.object = ob_light_cone_farm_qc_skeleton
ob_light_cone_farm_physics.parent = ob_light_cone_farm_qc_skeleton
ob_light_cone_farm_physics.location = (0.0, 0.0, 0.0)
ob_light_cone_farm_physics.display_type = 'SOLID'
ob_light_cone_farm_physics.show_wire = True
ob_light_cone_farm_physics.lineart.crease_threshold = 0.0
_vg = ob_light_cone_farm_physics.vertex_groups.new(name='static_prop')
_vg.add([0, 1, 2, 3, 4, 5, 6, 7, 8, 9, 10, 11, 12, 13, 14, 15, 16, 17, 18, 19, 20, 21, 22, 23, 24, 25, 26, 27, 28, 29, 30, 31, 32, 33, 34, 35, 36, 37, 38, 39, 40, 41, 42, 43, 44, 45, 46, 47, 48, 49, 50, 51, 52, 53, 54, 55, 56, 57, 58, 59, 60, 61, 62, 63, 64, 65, 66, 67, 68, 69, 70, 71, 72, 73, 74, 75, 76, 77, 78, 79, 80, 81, 82, 83, 84, 85, 86, 87], 1.0, 'REPLACE')
_m = ob_light_cone_farm_physics.modifiers.new('Armature', 'ARMATURE')
_m.object = ob_light_cone_farm_qc_skeleton

# ---- collection membership
scene.collection.objects.link(ob_light_cone_farm_qc_skeleton)
scene.collection.objects.link(ob_light_cone_farm_reference)
scene.collection.objects.link(ob_light_cone_farm_physics)
col_light_cone_farm.objects.link(ob_light_cone_farm_qc_skeleton)
col_light_cone_farm.objects.link(ob_light_cone_farm_reference)
col_light_cone_farm.objects.link(ob_light_cone_farm_physics)

# ---- scene / render settings (as saved in the file)
scene.frame_start = 1; scene.frame_end = 250; scene.frame_set(0)
scene.render.engine = 'BLENDER_EEVEE_NEXT'
scene.cycles.use_denoising = False
scene.cycles.samples = 128
scene.cycles.sampling_pattern = 'TABULATED_SOBOL'
scene.cycles.use_adaptive_sampling = False
scene.cycles.use_light_tree = False
scene.view_settings.view_transform = 'Filmic'
bpy.context.view_layer.update()

# ---- added for rendering (the .blend has no active camera and no usable light): camera, sun + grey world if the file has none
cam_auto = bpy.data.cameras.new('AutoCamera')
cam_auto.lens = 50.0
cam_auto.sensor_width = 36.0
cam_auto.clip_end = 1244.67
ob_auto_camera = bpy.data.objects.new('AutoCamera', cam_auto)
scene.collection.objects.link(ob_auto_camera)
ob_auto_camera.location = (70.9214, -85.1057, 74.3029)
ob_auto_camera.rotation_euler = (1.09748, -7.21219e-08, 0.694738)
scene.camera = ob_auto_camera
light_auto_sun = bpy.data.lights.new('AutoSun', 'SUN')
light_auto_sun.energy = 3.0
light_auto_sun.angle = 0.0523599
ob_auto_sun = bpy.data.objects.new('AutoSun', light_auto_sun)
scene.collection.objects.link(ob_auto_sun)
ob_auto_sun.rotation_euler = (0.872665, 0.174533, 0.523599)
if scene.world is None:
    world_auto = bpy.data.worlds.new('AutoWorld')
    world_auto.color = (0.3, 0.3, 0.3)
    scene.world = world_auto
bpy.context.view_layer.update()
